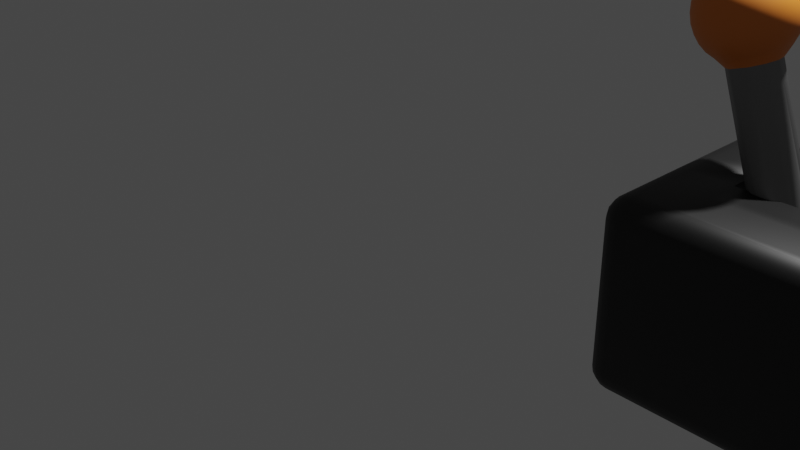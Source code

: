 # Source: Lever.blend  (saved by Blender 3.3.6; exported with 4.5.12 LTS)
import bpy
from mathutils import Matrix  # noqa: F401  (used for matrix-valued properties, if any)

bpy.ops.wm.read_factory_settings(use_empty=True)
scene = bpy.context.scene
scene.name = 'Scene'

# ---- collections
col_collection = bpy.data.collections.new('Collection'); scene.collection.children.link(col_collection)

# ---- materials (node trees are filled in below, after node groups)
mat_boxcolor = bpy.data.materials.new('BoxColor')
mat_boxcolor.use_transparent_shadow = False
mat_lever = bpy.data.materials.new('Lever')
mat_lever.use_transparent_shadow = False
mat_levertop = bpy.data.materials.new('LeverTop')
mat_levertop.use_transparent_shadow = False

# ---- material node trees
mat_boxcolor.use_nodes = True; mat_boxcolor.node_tree.nodes.clear()
_N = mat_boxcolor.node_tree.nodes; _L = mat_boxcolor.node_tree.links
n0 = _N.new('ShaderNodeBsdfPrincipled'); n0.name = 'Principled BSDF'; n0.location = (10, 300)
n0.distribution = 'GGX'
n0.subsurface_method = 'RANDOM_WALK_SKIN'
n0.inputs[0].default_value = (0.004255, 0.004255, 0.004255, 1.0)
n0.inputs[3].default_value = 1.45
n0.inputs[27].default_value = (0.0, 0.0, 0.0, 1.0)
n0.inputs[28].default_value = 1.0
n1 = _N.new('ShaderNodeOutputMaterial'); n1.name = 'Material Output'; n1.location = (300, 300)
_L.new(n0.outputs[0], n1.inputs[0])
n1.is_active_output = True
mat_lever.use_nodes = True; mat_lever.node_tree.nodes.clear()
_N = mat_lever.node_tree.nodes; _L = mat_lever.node_tree.links
n0 = _N.new('ShaderNodeBsdfPrincipled'); n0.name = 'Principled BSDF'; n0.location = (10, 300)
n0.distribution = 'GGX'
n0.subsurface_method = 'RANDOM_WALK_SKIN'
n0.inputs[0].default_value = (0.2318, 0.2318, 0.2318, 1.0)
n0.inputs[3].default_value = 1.45
n0.inputs[27].default_value = (0.0, 0.0, 0.0, 1.0)
n0.inputs[28].default_value = 1.0
n1 = _N.new('ShaderNodeOutputMaterial'); n1.name = 'Material Output'; n1.location = (300, 300)
_L.new(n0.outputs[0], n1.inputs[0])
n1.is_active_output = True
mat_levertop.use_nodes = True; mat_levertop.node_tree.nodes.clear()
_N = mat_levertop.node_tree.nodes; _L = mat_levertop.node_tree.links
n0 = _N.new('ShaderNodeBsdfPrincipled'); n0.name = 'Principled BSDF'; n0.location = (10, 300)
n0.distribution = 'GGX'
n0.subsurface_method = 'RANDOM_WALK_SKIN'
n0.inputs[0].default_value = (0.8, 0.2253, 0.02725, 1.0)
n0.inputs[3].default_value = 1.45
n0.inputs[27].default_value = (0.0, 0.0, 0.0, 1.0)
n0.inputs[28].default_value = 1.0
n1 = _N.new('ShaderNodeOutputMaterial'); n1.name = 'Material Output'; n1.location = (300, 300)
_L.new(n0.outputs[0], n1.inputs[0])
n1.is_active_output = True

# ---- world
world_world = bpy.data.worlds.new('World'); scene.world = world_world
world_world.use_nodes = True; world_world.node_tree.nodes.clear()
_N = world_world.node_tree.nodes; _L = world_world.node_tree.links
n0 = _N.new('ShaderNodeOutputWorld'); n0.name = 'World Output'; n0.location = (300, 300)
n1 = _N.new('ShaderNodeBackground'); n1.name = 'Background'; n1.location = (10, 300)
n1.inputs[0].default_value = (0.05088, 0.05088, 0.05088, 1.0)
_L.new(n1.outputs[0], n0.inputs[0])
n0.is_active_output = True
world_world.color = (0.05088, 0.05088, 0.05088)
world_world.use_sun_shadow = False
world_world.sun_shadow_jitter_overblur = 0.0

# ---- cameras
cam_camera = bpy.data.cameras.new('Camera')
cam_camera.clip_end = 100.0
cam_camera.ortho_scale = 7.314

# ---- lights
light_light = bpy.data.lights.new('Light', 'POINT')
light_light.transmission_factor = 0.0
light_light.energy = 1000.0
light_light.shadow_soft_size = 0.1
light_light.shadow_maximum_resolution = 0.006
light_light.use_absolute_resolution = True

# ---- meshes
me_roundcube = bpy.data.meshes.new('Roundcube')
me_roundcube.from_pydata([(5.2, 0.9155, -0.9155), (5.142, 0.9354, -0.9354), (5.085, 0.9414, -0.9414), (3.115, 0.9414, -0.9414), (3.057, 0.9354, -0.9354), (5.22, 0.9354, -0.8577), (5.152, 0.9756, -0.8677), (5.085, 0.9871, -0.8707), (3.115, 0.9871, -0.8707), (3.047, 0.9756, -0.8677), (5.226, 0.9414, -0.8), (5.226, 0.9414, 0.4433), (5.155, 0.9871, -0.8), (5.155, 0.9871, 0.4433), (5.085, 1.0, 0.4433), (5.085, 1.0, -0.8), (3.115, 1.0, -0.8), (3.115, 1.0, 0.4433), (3.044, 0.9871, -0.8), (3.044, 0.9871, 0.4433), (5.22, 0.9354, 0.501), (5.152, 0.9756, 0.511), (5.085, 0.9871, 0.514), (3.115, 0.9871, 0.514), (3.047, 0.9756, 0.511), (3.0, 0.9155, -0.9155), (2.98, 0.8577, -0.9354), (2.974, 0.8, -0.9414), (2.974, -0.8, -0.9414), (2.98, -0.8577, -0.9354), (2.98, 0.9354, -0.8577), (2.94, 0.8677, -0.8677), (2.928, 0.8, -0.8707), (2.928, -0.8, -0.8707), (2.94, -0.8677, -0.8677), (2.974, 0.9414, -0.8), (2.974, 0.9414, 0.4433), (2.928, 0.8707, -0.8), (2.928, 0.8707, 0.4433), (2.915, 0.8, 0.4433), (2.915, 0.8, -0.8), (2.915, -0.8, -0.8), (2.915, -0.8, 0.4433), (2.928, -0.8707, -0.8), (2.928, -0.8707, 0.4433), (2.98, 0.9354, 0.501), (2.94, 0.8677, 0.511), (2.928, 0.8, 0.514), (2.928, -0.8, 0.514), (2.94, -0.8677, 0.511), (3.0, -0.9155, -0.9155), (3.057, -0.9354, -0.9354), (3.115, -0.9414, -0.9414), (5.085, -0.9414, -0.9414), (5.142, -0.9354, -0.9354), (2.98, -0.9354, -0.8577), (3.047, -0.9756, -0.8677), (3.115, -0.9871, -0.8707), (5.085, -0.9871, -0.8707), (5.152, -0.9756, -0.8677), (2.974, -0.9414, -0.8), (2.974, -0.9414, 0.4433), (3.044, -0.9871, -0.8), (3.044, -0.9871, 0.4433), (3.115, -1.0, 0.4433), (3.115, -1.0, -0.8), (5.085, -1.0, -0.8), (5.085, -1.0, 0.4433), (5.155, -0.9871, -0.8), (5.155, -0.9871, 0.4433), (2.98, -0.9354, 0.501), (3.047, -0.9756, 0.511), (3.115, -0.9871, 0.514), (5.085, -0.9871, 0.514), (5.152, -0.9756, 0.511), (5.2, -0.9155, -0.9155), (5.22, -0.8577, -0.9354), (5.226, -0.8, -0.9414), (5.226, 0.8, -0.9414), (5.22, 0.8577, -0.9354), (5.22, -0.9354, -0.8577), (5.26, -0.8677, -0.8677), (5.272, -0.8, -0.8707), (5.272, 0.8, -0.8707), (5.26, 0.8677, -0.8677), (5.226, -0.9414, -0.8), (5.226, -0.9414, 0.4433), (5.272, -0.8707, -0.8), (5.272, -0.8707, 0.4433), (5.285, -0.8, 0.4433), (5.285, -0.8, -0.8), (5.285, 0.8, -0.8), (5.285, 0.8, 0.4433), (5.272, 0.8707, -0.8), (5.272, 0.8707, 0.4433), (5.22, -0.9354, 0.501), (5.26, -0.8677, 0.511), (5.272, -0.8, 0.514), (5.272, 0.8, 0.514), (5.26, 0.8677, 0.511), (5.152, -0.8677, -0.9756), (5.085, -0.8707, -0.9871), (3.115, -0.8707, -0.9871), (3.047, -0.8677, -0.9756), (5.155, -0.8, -0.9871), (5.155, 0.8, -0.9871), (5.085, 0.8, -1.0), (5.085, -0.8, -1.0), (3.115, -0.8, -1.0), (3.115, 0.8, -1.0), (3.044, -0.8, -0.9871), (3.044, 0.8, -0.9871), (5.152, 0.8677, -0.9756), (5.085, 0.8707, -0.9871), (3.115, 0.8707, -0.9871), (3.047, 0.8677, -0.9756), (5.2, 0.9155, 0.5588), (5.142, 0.9354, 0.5787), (5.085, 0.9414, 0.5847), (3.115, 0.9414, 0.5847), (3.057, 0.9354, 0.5787), (3.0, 0.9155, 0.5588), (5.22, 0.8577, 0.5787), (5.152, 0.8677, 0.6189), (5.085, 0.8707, 0.6304), (3.115, 0.8707, 0.6304), (3.047, 0.8677, 0.6189), (2.98, 0.8577, 0.5787), (5.226, 0.8, 0.5847), (5.226, -0.8, 0.5847), (5.155, 0.8, 0.6304), (5.155, -0.8, 0.6304), (5.085, -0.8, 0.6433), (5.085, 0.8, 0.6433), (3.115, 0.8, 0.6433), (3.115, -0.8, 0.6433), (3.044, 0.8, 0.6304), (3.044, -0.8, 0.6304), (2.974, 0.8, 0.5847), (2.974, -0.8, 0.5847), (5.22, -0.8577, 0.5787), (5.152, -0.8677, 0.6189), (5.085, -0.8707, 0.6304), (3.115, -0.8707, 0.6304), (3.047, -0.8677, 0.6189), (2.98, -0.8577, 0.5787), (5.2, -0.9155, 0.5588), (5.142, -0.9354, 0.5787), (5.085, -0.9414, 0.5847), (3.115, -0.9414, 0.5847), (3.057, -0.9354, 0.5787), (3.0, -0.9155, 0.5588), (4.691, -0.8, 0.6433), (4.297, -0.8, 0.6433), (3.903, -0.8, 0.6433), (3.509, -0.8, 0.6433), (3.115, 0.48, 0.6433), (3.115, 0.16, 0.6433), (3.115, -0.16, 0.6433), (3.115, -0.48, 0.6433), (5.085, -0.48, 0.6433), (5.085, -0.16, 0.6433), (5.085, 0.16, 0.6433), (5.085, 0.48, 0.6433), (4.691, 0.8, 0.6433), (4.297, 0.8, 0.6433), (3.903, 0.8, 0.6433), (3.509, 0.8, 0.6433), (4.691, 0.48, 0.6433), (4.691, 0.16, 0.6433), (4.691, -0.16, 0.6433), (4.691, -0.48, 0.6433), (4.297, 0.48, 0.6433), (4.297, 0.16, 0.6433), (4.297, -0.16, 0.6433), (4.297, -0.48, 0.6433), (3.903, 0.48, 0.6433), (3.903, 0.16, 0.6433), (3.903, -0.16, 0.6433), (3.903, -0.48, 0.6433), (3.509, 0.48, 0.6433), (3.509, 0.16, 0.6433), (3.509, -0.16, 0.6433), (3.509, -0.48, 0.6433), (4.691, 0.16, -0.3281), (4.691, -0.16, -0.3281), (4.297, 0.16, -0.3281), (4.297, -0.16, -0.3281), (3.903, 0.16, -0.3281), (3.903, -0.16, -0.3281), (3.509, 0.16, -0.3281), (3.509, -0.16, -0.3281), (4.1, 0.16, -0.3281), (4.1, -0.16, -0.3281)], [(186, 187)], [(0, 1, 6, 5), (1, 2, 7, 6), (2, 3, 8, 7), (3, 4, 9, 8), (4, 25, 30, 9), (5, 6, 12, 10), (6, 7, 15, 12), (7, 8, 16, 15), (8, 9, 18, 16), (9, 30, 35, 18), (10, 12, 13, 11), (12, 15, 14, 13), (15, 16, 17, 14), (16, 18, 19, 17), (18, 35, 36, 19), (11, 13, 21, 20), (13, 14, 22, 21), (14, 17, 23, 22), (17, 19, 24, 23), (19, 36, 45, 24), (20, 21, 117, 116), (21, 22, 118, 117), (22, 23, 119, 118), (23, 24, 120, 119), (24, 45, 121, 120), (25, 26, 31, 30), (26, 27, 32, 31), (27, 28, 33, 32), (28, 29, 34, 33), (29, 50, 55, 34), (30, 31, 37, 35), (31, 32, 40, 37), (32, 33, 41, 40), (33, 34, 43, 41), (34, 55, 60, 43), (35, 37, 38, 36), (37, 40, 39, 38), (40, 41, 42, 39), (41, 43, 44, 42), (43, 60, 61, 44), (36, 38, 46, 45), (38, 39, 47, 46), (39, 42, 48, 47), (42, 44, 49, 48), (44, 61, 70, 49), (45, 46, 127, 121), (46, 47, 138, 127), (47, 48, 139, 138), (48, 49, 145, 139), (49, 70, 151, 145), (50, 51, 56, 55), (51, 52, 57, 56), (52, 53, 58, 57), (53, 54, 59, 58), (54, 75, 80, 59), (55, 56, 62, 60), (56, 57, 65, 62), (57, 58, 66, 65), (58, 59, 68, 66), (59, 80, 85, 68), (60, 62, 63, 61), (62, 65, 64, 63), (65, 66, 67, 64), (66, 68, 69, 67), (68, 85, 86, 69), (61, 63, 71, 70), (63, 64, 72, 71), (64, 67, 73, 72), (67, 69, 74, 73), (69, 86, 95, 74), (70, 71, 150, 151), (71, 72, 149, 150), (72, 73, 148, 149), (73, 74, 147, 148), (74, 95, 146, 147), (75, 76, 81, 80), (76, 77, 82, 81), (77, 78, 83, 82), (78, 79, 84, 83), (79, 0, 5, 84), (80, 81, 87, 85), (81, 82, 90, 87), (82, 83, 91, 90), (83, 84, 93, 91), (84, 5, 10, 93), (85, 87, 88, 86), (87, 90, 89, 88), (90, 91, 92, 89), (91, 93, 94, 92), (93, 10, 11, 94), (86, 88, 96, 95), (88, 89, 97, 96), (89, 92, 98, 97), (92, 94, 99, 98), (94, 11, 20, 99), (95, 96, 140, 146), (96, 97, 129, 140), (97, 98, 128, 129), (98, 99, 122, 128), (99, 20, 116, 122), (75, 54, 100, 76), (54, 53, 101, 100), (53, 52, 102, 101), (52, 51, 103, 102), (51, 50, 29, 103), (76, 100, 104, 77), (100, 101, 107, 104), (101, 102, 108, 107), (102, 103, 110, 108), (103, 29, 28, 110), (77, 104, 105, 78), (104, 107, 106, 105), (107, 108, 109, 106), (108, 110, 111, 109), (110, 28, 27, 111), (78, 105, 112, 79), (105, 106, 113, 112), (106, 109, 114, 113), (109, 111, 115, 114), (111, 27, 26, 115), (79, 112, 1, 0), (112, 113, 2, 1), (113, 114, 3, 2), (114, 115, 4, 3), (115, 26, 25, 4), (116, 117, 123, 122), (117, 118, 124, 123), (118, 119, 125, 124), (119, 120, 126, 125), (120, 121, 127, 126), (122, 123, 130, 128), (123, 124, 133, 130), (124, 125, 134, 167, 166, 165, 164, 133), (125, 126, 136, 134), (126, 127, 138, 136), (128, 130, 131, 129), (130, 133, 163, 162, 161, 160, 132, 131), (183, 159, 135, 155), (134, 136, 137, 135, 159, 158, 157, 156), (136, 138, 139, 137), (129, 131, 141, 140), (131, 132, 142, 141), (132, 152, 153, 154, 155, 135, 143, 142), (135, 137, 144, 143), (137, 139, 145, 144), (140, 141, 147, 146), (141, 142, 148, 147), (142, 143, 149, 148), (143, 144, 150, 149), (144, 145, 151, 150), (160, 171, 152, 132), (171, 175, 153, 152), (175, 179, 154, 153), (179, 183, 155, 154), (133, 164, 168, 163), (163, 168, 169, 162), (162, 169, 170, 161), (161, 170, 171, 160), (164, 165, 172, 168), (168, 172, 173, 169), (170, 174, 175, 171), (165, 166, 176, 172), (172, 176, 177, 173), (174, 178, 179, 175), (166, 167, 180, 176), (176, 180, 181, 177), (178, 182, 183, 179), (167, 134, 156, 180), (180, 156, 157, 181), (181, 157, 158, 182), (182, 158, 159, 183), (181, 182, 191, 190), (170, 169, 184, 185), (174, 170, 185, 187, 193, 189, 191, 182, 178), (192, 193, 187, 185, 184, 186), (177, 181, 190, 188, 192, 186, 184, 169, 173), (191, 189, 193, 192, 188, 190)])
me_roundcube.polygons.foreach_set('use_smooth', [True] * 177)
_uv = me_roundcube.uv_layers.new(name='UVMap')
_uv.uv.foreach_set('vector', [0.0, 0.0, 0.0, 0.0, 0.0, 0.0, 0.0, 0.0, 0.0, 0.0, 0.0, 0.0, 0.0, 0.0, 0.0, 0.0, 0.0, 0.0, 0.0, 0.0, 0.0, 0.0, 0.0, 0.0, 0.0, 0.0, 0.0, 0.0, 0.0, 0.0, 0.0, 0.0, 0.0, 0.0, 0.0, 0.0, 0.0, 0.0, 0.0, 0.0, 0.0, 0.0, 0.0, 0.0, 0.0, 0.0, 0.0, 0.0, 0.0, 0.0, 0.0, 0.0, 0.0, 0.0, 0.0, 0.0, 0.0, 0.0, 0.0, 0.0, 0.0, 0.0, 0.0, 0.0, 0.0, 0.0, 0.0, 0.0, 0.0, 0.0, 0.0, 0.0, 0.0, 0.0, 0.0, 0.0, 0.0, 0.0, 0.0, 0.0, 0.0, 0.0, 0.0, 0.0, 0.0, 0.0, 0.0, 0.0, 0.0, 0.0, 0.0, 0.0, 0.0, 0.0, 0.0, 0.0, 0.0, 0.0, 0.0, 0.0, 0.0, 0.0, 0.0, 0.0, 0.0, 0.0, 0.0, 0.0, 0.0, 0.0, 0.0, 0.0, 0.0, 0.0, 0.0, 0.0, 0.0, 0.0, 0.0, 0.0, 0.0, 0.0, 0.0, 0.0, 0.0, 0.0, 0.0, 0.0, 0.0, 0.0, 0.0, 0.0, 0.0, 0.0, 0.0, 0.0, 0.0, 0.0, 0.0, 0.0, 0.0, 0.0, 0.0, 0.0, 0.0, 0.0, 0.0, 0.0, 0.0, 0.0, 0.0, 0.0, 0.0, 0.0, 0.0, 0.0, 0.0, 0.0, 0.0, 0.0, 0.0, 0.0, 0.0, 0.0, 0.0, 0.0, 0.0, 0.0, 0.0, 0.0, 0.0, 0.0, 0.0, 0.0, 0.0, 0.0, 0.0, 0.0, 0.0, 0.0, 0.0, 0.0, 0.0, 0.0, 0.0, 0.0, 0.0, 0.0, 0.0, 0.0, 0.0, 0.0, 0.0, 0.0, 0.0, 0.0, 0.0, 0.0, 0.0, 0.0, 0.0, 0.0, 0.0, 0.0, 0.0, 0.0, 0.0, 0.0, 0.0, 0.0, 0.0, 0.0, 0.0, 0.0, 0.0, 0.0, 0.0, 0.0, 0.0, 0.0, 0.0, 0.0, 0.0, 0.0, 0.0, 0.0, 0.0, 0.0, 0.0, 0.0, 0.0, 0.0, 0.0, 0.0, 0.0, 0.0, 0.0, 0.0, 0.0, 0.0, 0.0, 0.0, 0.0, 0.0, 0.0, 0.0, 0.0, 0.0, 0.0, 0.0, 0.0, 0.0, 0.0, 0.0, 0.0, 0.0, 0.0, 0.0, 0.0, 0.0, 0.0, 0.0, 0.0, 0.0, 0.0, 0.0, 0.0, 0.0, 0.0, 0.0, 0.0, 0.0, 0.0, 0.0, 0.0, 0.0, 0.0, 0.0, 0.0, 0.0, 0.0, 0.0, 0.0, 0.0, 0.0, 0.0, 0.0, 0.0, 0.0, 0.0, 0.0, 0.0, 0.0, 0.0, 0.0, 0.0, 0.0, 0.0, 0.0, 0.0, 0.0, 0.0, 0.0, 0.0, 0.0, 0.0, 0.0, 0.0, 0.0, 0.0, 0.0, 0.0, 0.0, 0.0, 0.0, 0.0, 0.0, 0.0, 0.0, 0.0, 0.0, 0.0, 0.0, 0.0, 0.0, 0.0, 0.0, 0.0, 0.0, 0.0, 0.0, 0.0, 0.0, 0.0, 0.0, 0.0, 0.0, 0.0, 0.0, 0.0, 0.0, 0.0, 0.0, 0.0, 0.0, 0.0, 0.0, 0.0, 0.0, 0.0, 0.0, 0.0, 0.0, 0.0, 0.0, 0.0, 0.0, 0.0, 0.0, 0.0, 0.0, 0.0, 0.0, 0.0, 0.0, 0.0, 0.0, 0.0, 0.0, 0.0, 0.0, 0.0, 0.0, 0.0, 0.0, 0.0, 0.0, 0.0, 0.0, 0.0, 0.0, 0.0, 0.0, 0.0, 0.0, 0.0, 0.0, 0.0, 0.0, 0.0, 0.0, 0.0, 0.0, 0.0, 0.0, 0.0, 0.0, 0.0, 0.0, 0.0, 0.0, 0.0, 0.0, 0.0, 0.0, 0.0, 0.0, 0.0, 0.0, 0.0, 0.0, 0.0, 0.0, 0.0, 0.0, 0.0, 0.0, 0.0, 0.0, 0.0, 0.0, 0.0, 0.0, 0.0, 0.0, 0.0, 0.0, 0.0, 0.0, 0.0, 0.0, 0.0, 0.0, 0.0, 0.0, 0.0, 0.0, 0.0, 0.0, 0.0, 0.0, 0.0, 0.0, 0.0, 0.0, 0.0, 0.0, 0.0, 0.0, 0.0, 0.0, 0.0, 0.0, 0.0, 0.0, 0.0, 0.0, 0.0, 0.0, 0.0, 0.0, 0.0, 0.0, 0.0, 0.0, 0.0, 0.0, 0.0, 0.0, 0.0, 0.0, 0.0, 0.0, 0.0, 0.0, 0.0, 0.0, 0.0, 0.0, 0.0, 0.0, 0.0, 0.0, 0.0, 0.0, 0.0, 0.0, 0.0, 0.0, 0.0, 0.0, 0.0, 0.0, 0.0, 0.0, 0.0, 0.0, 0.0, 0.0, 0.0, 0.0, 0.0, 0.0, 0.0, 0.0, 0.0, 0.0, 0.0, 0.0, 0.0, 0.0, 0.0, 0.0, 0.0, 0.0, 0.0, 0.0, 0.0, 0.0, 0.0, 0.0, 0.0, 0.0, 0.0, 0.0, 0.0, 0.0, 0.0, 0.0, 0.0, 0.0, 0.0, 0.0, 0.0, 0.0, 0.0, 0.0, 0.0, 0.0, 0.0, 0.0, 0.0, 0.0, 0.0, 0.0, 0.0, 0.0, 0.0, 0.0, 0.0, 0.0, 0.0, 0.0, 0.0, 0.0, 0.0, 0.0, 0.0, 0.0, 0.0, 0.0, 0.0, 0.0, 0.0, 0.0, 0.0, 0.0, 0.0, 0.0, 0.0, 0.0, 0.0, 0.0, 0.0, 0.0, 0.0, 0.0, 0.0, 0.0, 0.0, 0.0, 0.0, 0.0, 0.0, 0.0, 0.0, 0.0, 0.0, 0.0, 0.0, 0.0, 0.0, 0.0, 0.0, 0.0, 0.0, 0.0, 0.0, 0.0, 0.0, 0.0, 0.0, 0.0, 0.0, 0.0, 0.0, 0.0, 0.0, 0.0, 0.0, 0.0, 0.0, 0.0, 0.0, 0.0, 0.0, 0.0, 0.0, 0.0, 0.0, 0.0, 0.0, 0.0, 0.0, 0.0, 0.0, 0.0, 0.0, 0.0, 0.0, 0.0, 0.0, 0.0, 0.0, 0.0, 0.0, 0.0, 0.0, 0.0, 0.0, 0.0, 0.0, 0.0, 0.0, 0.0, 0.0, 0.0, 0.0, 0.0, 0.0, 0.0, 0.0, 0.0, 0.0, 0.0, 0.0, 0.0, 0.0, 0.0, 0.0, 0.0, 0.0, 0.0, 0.0, 0.0, 0.0, 0.0, 0.0, 0.0, 0.0, 0.0, 0.0, 0.0, 0.0, 0.0, 0.0, 0.0, 0.0, 0.0, 0.0, 0.0, 0.0, 0.0, 0.0, 0.0, 0.0, 0.0, 0.0, 0.0, 0.0, 0.0, 0.0, 0.0, 0.0, 0.0, 0.0, 0.0, 0.0, 0.0, 0.0, 0.0, 0.0, 0.0, 0.0, 0.0, 0.0, 0.0, 0.0, 0.0, 0.0, 0.0, 0.0, 0.0, 0.0, 0.0, 0.0, 0.0, 0.0, 0.0, 0.0, 0.0, 0.0, 0.0, 0.0, 0.0, 0.0, 0.0, 0.0, 0.0, 0.0, 0.0, 0.0, 0.0, 0.0, 0.0, 0.0, 0.0, 0.0, 0.0, 0.0, 0.0, 0.0, 0.0, 0.0, 0.0, 0.0, 0.0, 0.0, 0.0, 0.0, 0.0, 0.0, 0.0, 0.0, 0.0, 0.0, 0.0, 0.0, 0.0, 0.0, 0.0, 0.0, 0.0, 0.0, 0.0, 0.0, 0.0, 0.0, 0.0, 0.0, 0.0, 0.0, 0.0, 0.0, 0.0, 0.0, 0.0, 0.0, 0.0, 0.0, 0.0, 0.0, 0.0, 0.0, 0.0, 0.0, 0.0, 0.0, 0.0, 0.0, 0.0, 0.0, 0.0, 0.0, 0.0, 0.0, 0.0, 0.0, 0.0, 0.0, 0.0, 0.0, 0.0, 0.0, 0.0, 0.0, 0.0, 0.0, 0.0, 0.0, 0.0, 0.0, 0.0, 0.0, 0.0, 0.0, 0.0, 0.0, 0.0, 0.0, 0.0, 0.0, 0.0, 0.0, 0.0, 0.0, 0.0, 0.0, 0.0, 0.0, 0.0, 0.0, 0.0, 0.0, 0.0, 0.0, 0.0, 0.0, 0.0, 0.0, 0.0, 0.0, 0.0, 0.0, 0.0, 0.0, 0.0, 0.0, 0.0, 0.0, 0.0, 0.0, 0.0, 0.0, 0.0, 0.0, 0.0, 0.0, 0.0, 0.0, 0.0, 0.0, 0.0, 0.0, 0.0, 0.0, 0.0, 0.0, 0.0, 0.0, 0.0, 0.0, 0.0, 0.0, 0.0, 0.0, 0.0, 0.0, 0.0, 0.0, 0.0, 0.0, 0.0, 0.0, 0.0, 0.0, 0.0, 0.0, 0.0, 0.0, 0.0, 0.0, 0.0, 0.0, 0.0, 0.0, 0.0, 0.0, 0.0, 0.0, 0.0, 0.0, 0.0, 0.0, 0.0, 0.0, 0.0, 0.0, 0.0, 0.0, 0.0, 0.0, 0.0, 0.0, 0.0, 0.0, 0.0, 0.0, 0.0, 0.0, 0.0, 0.0, 0.0, 0.0, 0.0, 0.0, 0.0, 0.0, 0.0, 0.0, 0.0, 0.0, 0.0, 0.0, 0.0, 0.0, 0.0, 0.0, 0.0, 0.0, 0.0, 0.0, 0.0, 0.0, 0.0, 0.0, 0.0, 0.0, 0.0, 0.0, 0.0, 0.0, 0.0, 0.0, 0.0, 0.0, 0.0, 0.0, 0.0, 0.0, 0.0, 0.0, 0.0, 0.0, 0.0, 0.0, 0.0, 0.0, 0.0, 0.0, 0.0, 0.0, 0.0, 0.0, 0.0, 0.0, 0.0, 0.0, 0.0, 0.0, 0.0, 0.0, 0.0, 0.0, 0.0, 0.0, 0.0, 0.0, 0.0, 0.0, 0.0, 0.0, 0.0, 0.0, 0.0, 0.0, 0.0, 0.0, 0.0, 0.0, 0.0, 0.0, 0.0, 0.0, 0.0, 0.0, 0.0, 0.0, 0.0, 0.0, 0.0, 0.0, 0.0, 0.0, 0.0, 0.0, 0.0, 0.0, 0.0, 0.0, 0.0, 0.0, 0.0, 0.0, 0.0, 0.0, 0.0, 0.0, 0.0, 0.0, 0.0, 0.0, 0.0, 0.0, 0.0, 0.0, 0.0, 0.0, 0.0, 0.0, 0.0, 0.0, 0.0, 0.0, 0.0, 0.0, 0.0, 0.0, 0.0, 0.0, 0.0, 0.0, 0.0, 0.0, 0.0, 0.0, 0.0, 0.0, 0.0, 0.0, 0.0, 0.0, 0.0, 0.0, 0.0, 0.0, 0.0, 0.0, 0.0, 0.0, 0.0, 0.0, 0.0, 0.0, 0.0, 0.0, 0.0, 0.0, 0.0, 0.0, 0.0, 0.0, 0.0, 0.0, 0.0, 0.0, 0.0, 0.0, 0.0, 0.0, 0.0, 0.0, 0.0, 0.0, 0.0, 0.0, 0.0, 0.0, 0.0, 0.0, 0.0, 0.0, 0.0, 0.0, 0.0, 0.0, 0.0, 0.0, 0.0, 0.0, 0.0, 0.0, 0.0, 0.0, 0.0, 0.0, 0.0, 0.0, 0.0, 0.0, 0.0, 0.0, 0.0, 0.0, 0.0, 0.0, 0.0, 0.0, 0.0, 0.0, 0.0, 0.0, 0.0, 0.0, 0.0, 0.0, 0.0, 0.0, 0.0, 0.0, 0.0, 0.0, 0.0, 0.0, 0.0, 0.0, 0.0, 0.0, 0.0, 0.0, 0.0, 0.0, 0.0, 0.0, 0.0, 0.0, 0.0, 0.0, 0.0, 0.0, 0.0, 0.0, 0.0, 0.0, 0.0, 0.0, 0.0, 0.0, 0.0, 0.0, 0.0, 0.0, 0.0, 0.0, 0.0, 0.0, 0.0, 0.0, 0.0, 0.0, 0.0, 0.0, 0.0, 0.0, 0.0, 0.0, 0.0, 0.0, 0.0, 0.0, 0.0, 0.0, 0.0, 0.0, 0.0, 0.0, 0.0, 0.0, 0.0, 0.0, 0.0, 0.0, 0.0, 0.0, 0.0, 0.0, 0.0, 0.0, 0.0, 0.0, 0.0, 0.0, 0.0, 0.0, 0.0, 0.0, 0.0, 0.0, 0.0, 0.0, 0.0, 0.0, 0.0, 0.0, 0.0, 0.0, 0.0, 0.0, 0.0, 0.0, 0.0, 0.0, 0.0, 0.0, 0.0, 0.0, 0.0, 0.0, 0.0, 0.0, 0.0, 0.0, 0.0, 0.0, 0.0, 0.0, 0.0, 0.0, 0.0, 0.0, 0.0, 0.0, 0.0, 0.0, 0.0, 0.0, 0.0, 0.0, 0.0, 0.0, 0.0, 0.0, 0.0, 0.0, 0.0, 0.0, 0.0, 0.0, 0.0, 0.0, 0.0, 0.0, 0.0, 0.0, 0.0, 0.0, 0.0, 0.0, 0.0, 0.0, 0.0, 0.0, 0.0, 0.0, 0.0, 0.0, 0.0, 0.0, 0.0, 0.0, 0.0, 0.0, 0.0, 0.0, 0.0, 0.0, 0.0, 0.0, 0.0, 0.0, 0.0, 0.0, 0.0, 0.0, 0.0, 0.0, 0.0, 0.0, 0.0, 0.0, 0.0, 0.0, 0.0, 0.0, 0.0, 0.0, 0.0, 0.0, 0.0, 0.0, 0.0, 0.0, 0.0, 0.0, 0.0, 0.0, 0.0, 0.0, 0.0, 0.0, 0.0, 0.0, 0.0, 0.0, 0.0, 0.0, 0.0, 0.0, 0.0, 0.0, 0.0, 0.0, 0.0, 0.0, 0.0, 0.0, 0.0, 0.0, 0.0, 0.0, 0.0, 0.0, 0.0, 0.0, 0.0, 0.0, 0.0, 0.0, 0.0, 0.0, 0.0, 0.0, 0.0, 0.0, 0.0, 0.0, 0.0, 0.0, 0.0, 0.0, 0.0, 0.0, 0.0, 0.0, 0.0, 0.0, 0.0, 0.0, 0.0, 0.0, 0.0, 0.0, 0.0, 0.0, 0.0, 0.0, 0.0, 0.0, 0.0, 0.0, 0.0, 0.0, 0.0, 0.0, 0.0, 0.0, 0.0, 0.0, 0.0, 0.0, 0.0, 0.0, 0.0, 0.0, 0.0, 0.0, 0.0, 0.0, 0.0, 0.0, 0.0, 0.0, 0.0, 0.0, 0.0, 0.0, 0.0, 0.0, 0.0, 0.0, 0.0, 0.0, 0.0, 0.0, 0.0, 0.0, 0.0, 0.0, 0.0, 0.0, 0.0, 0.0, 0.0, 0.0, 0.0, 0.0, 0.0, 0.0, 0.0, 0.0, 0.0, 0.0, 0.0, 0.0, 0.0, 0.0, 0.0, 0.0, 0.0, 0.0, 0.0, 0.0, 0.0, 0.0, 0.0, 0.0, 0.0, 0.0, 0.0, 0.0, 0.0, 0.0, 0.0, 0.0, 0.0, 0.0, 0.0, 0.0, 0.0, 0.0, 0.0, 0.0, 0.0, 0.0, 0.0, 0.0])
me_roundcube.materials.append(mat_boxcolor)
me_roundcube.update()
me_roundcube_001 = bpy.data.meshes.new('Roundcube.001')
me_roundcube_001.from_pydata([(4.297, 0.16, -0.3281), (4.297, -0.16, -0.3281), (3.903, 0.16, -0.3281), (3.903, -0.16, -0.3281), (4.107, 0.2015, -0.3258), (4.146, 0.1976, -0.3258), (4.184, 0.1862, -0.3258), (4.184, 0.1862, 1.631), (4.219, 0.1676, -0.3258), (4.25, 0.1425, -0.3258), (4.275, 0.112, -0.3258), (4.275, 0.112, 1.631), (4.293, 0.07712, -0.3258), (4.305, 0.03931, -0.3258), (4.309, 1.487e-09, -0.3258), (4.309, 1.487e-09, 1.631), (4.305, -0.03931, -0.3258), (4.293, -0.07712, -0.3258), (4.275, -0.112, -0.3258), (4.275, -0.112, 1.631), (4.25, -0.1425, -0.3258), (4.219, -0.1676, -0.3258), (4.184, -0.1862, -0.3258), (4.184, -0.1862, 1.631), (4.146, -0.1976, -0.3258), (4.107, -0.2015, -0.3258), (4.068, -0.1976, -0.3258), (4.03, -0.1862, -0.3258), (4.03, -0.1862, 1.631), (3.995, -0.1676, -0.3258), (3.965, -0.1425, -0.3258), (3.939, -0.112, -0.3258), (3.939, -0.112, 1.631), (3.921, -0.07712, -0.3258), (3.909, -0.03931, -0.3258), (3.906, 1.487e-09, -0.3258), (3.906, 1.487e-09, 1.631), (3.909, 0.03931, -0.3258), (3.921, 0.07712, -0.3258), (3.939, 0.112, -0.3258), (3.939, 0.112, 1.631), (3.965, 0.1425, -0.3258), (3.995, 0.1676, -0.3258), (4.03, 0.1862, -0.3258), (4.03, 0.1862, 1.631), (4.068, 0.1976, -0.3258), (4.118, 0.2147, 2.309), (4.118, 0.3213, 2.203), (4.118, 0.379, 2.064), (4.118, 0.3865, 1.988), (4.118, 0.379, 1.913), (4.118, 0.3213, 1.773), (4.132, 0.07394, 2.367), (4.147, 0.145, 2.345), (4.16, 0.2106, 2.309), (4.171, 0.268, 2.261), (4.18, 0.3151, 2.203), (4.187, 0.3502, 2.136), (4.192, 0.3717, 2.064), (4.193, 0.379, 1.988), (4.192, 0.3717, 1.913), (4.187, 0.3502, 1.84), (4.18, 0.3151, 1.773), (4.147, 0.06965, 2.367), (4.174, 0.1366, 2.345), (4.2, 0.1984, 2.309), (4.222, 0.2525, 2.261), (4.241, 0.2969, 2.203), (4.254, 0.3299, 2.136), (4.263, 0.3502, 2.064), (4.266, 0.357, 1.988), (4.263, 0.3502, 1.913), (4.254, 0.3299, 1.84), (4.241, 0.2969, 1.773), (4.222, 0.2525, 1.715), (4.16, 0.06269, 2.367), (4.2, 0.123, 2.345), (4.237, 0.1785, 2.309), (4.27, 0.2272, 2.261), (4.296, 0.2672, 2.203), (4.316, 0.2969, 2.136), (4.328, 0.3151, 2.064), (4.332, 0.3213, 1.988), (4.328, 0.3151, 1.913), (4.316, 0.2969, 1.84), (4.296, 0.2672, 1.773), (4.171, 0.05331, 2.367), (4.222, 0.1046, 2.345), (4.27, 0.1518, 2.309), (4.311, 0.1932, 2.261), (4.345, 0.2272, 2.203), (4.37, 0.2525, 2.136), (4.386, 0.268, 2.064), (4.391, 0.2733, 1.988), (4.386, 0.268, 1.913), (4.37, 0.2525, 1.84), (4.345, 0.2272, 1.773), (4.311, 0.1932, 1.715), (4.18, 0.04189, 2.367), (4.241, 0.08216, 2.345), (4.296, 0.1193, 2.309), (4.345, 0.1518, 2.261), (4.385, 0.1785, 2.203), (4.415, 0.1984, 2.136), (4.433, 0.2106, 2.064), (4.439, 0.2147, 1.988), (4.433, 0.2106, 1.913), (4.415, 0.1984, 1.84), (4.385, 0.1785, 1.773), (4.118, 1.212e-08, 2.375), (4.187, 0.02885, 2.367), (4.254, 0.05659, 2.345), (4.316, 0.08216, 2.309), (4.37, 0.1046, 2.261), (4.415, 0.123, 2.203), (4.448, 0.1366, 2.136), (4.468, 0.145, 2.064), (4.475, 0.1479, 1.988), (4.468, 0.145, 1.913), (4.448, 0.1366, 1.84), (4.415, 0.123, 1.773), (4.37, 0.1046, 1.715), (4.192, 0.01471, 2.367), (4.263, 0.02885, 2.345), (4.328, 0.04189, 2.309), (4.386, 0.05331, 2.261), (4.433, 0.06269, 2.203), (4.468, 0.06965, 2.136), (4.489, 0.07394, 2.064), (4.497, 0.07539, 1.988), (4.489, 0.07394, 1.913), (4.468, 0.06965, 1.84), (4.433, 0.06269, 1.773), (4.192, 0.01471, 1.609), (4.193, 7.802e-09, 2.367), (4.266, 3.483e-09, 2.345), (4.332, -8.035e-09, 2.309), (4.391, 1.788e-08, 2.261), (4.439, -2.243e-08, 2.203), (4.475, 2.94e-08, 2.136), (4.497, -2.243e-08, 2.064), (4.504, -5.122e-08, 1.988), (4.497, -2.243e-08, 1.913), (4.475, 2.94e-08, 1.84), (4.439, -2.243e-08, 1.773), (4.192, -0.01471, 2.367), (4.263, -0.02885, 2.345), (4.328, -0.04189, 2.309), (4.386, -0.05331, 2.261), (4.433, -0.06269, 2.203), (4.468, -0.06965, 2.136), (4.489, -0.07394, 2.064), (4.497, -0.07539, 1.988), (4.489, -0.07394, 1.913), (4.468, -0.06965, 1.84), (4.433, -0.06269, 1.773), (4.386, -0.05331, 1.715), (4.187, -0.02885, 2.367), (4.254, -0.05659, 2.345), (4.316, -0.08216, 2.309), (4.37, -0.1046, 2.261), (4.415, -0.123, 2.203), (4.448, -0.1366, 2.136), (4.468, -0.145, 2.064), (4.475, -0.1479, 1.988), (4.468, -0.145, 1.913), (4.448, -0.1366, 1.84), (4.415, -0.123, 1.773), (4.18, -0.04189, 2.367), (4.241, -0.08216, 2.345), (4.296, -0.1193, 2.309), (4.345, -0.1518, 2.261), (4.385, -0.1785, 2.203), (4.415, -0.1984, 2.136), (4.433, -0.2106, 2.064), (4.439, -0.2147, 1.988), (4.433, -0.2106, 1.913), (4.415, -0.1984, 1.84), (4.385, -0.1785, 1.773), (4.345, -0.1518, 1.715), (4.171, -0.05331, 2.367), (4.222, -0.1046, 2.345), (4.27, -0.1518, 2.309), (4.311, -0.1932, 2.261), (4.345, -0.2272, 2.203), (4.37, -0.2525, 2.136), (4.386, -0.268, 2.064), (4.391, -0.2733, 1.988), (4.386, -0.268, 1.913), (4.37, -0.2525, 1.84), (4.345, -0.2272, 1.773), (4.16, -0.06269, 2.367), (4.2, -0.123, 2.345), (4.237, -0.1785, 2.309), (4.27, -0.2272, 2.261), (4.296, -0.2672, 2.203), (4.316, -0.2969, 2.136), (4.328, -0.3151, 2.064), (4.332, -0.3213, 1.988), (4.328, -0.3151, 1.913), (4.316, -0.2969, 1.84), (4.296, -0.2672, 1.773), (4.147, -0.06965, 2.367), (4.174, -0.1366, 2.345), (4.2, -0.1984, 2.309), (4.222, -0.2525, 2.261), (4.241, -0.2969, 2.203), (4.254, -0.3299, 2.136), (4.263, -0.3502, 2.064), (4.266, -0.357, 1.988), (4.263, -0.3502, 1.913), (4.254, -0.3299, 1.84), (4.241, -0.2969, 1.773), (4.222, -0.2525, 1.715), (4.132, -0.07394, 2.367), (4.147, -0.145, 2.345), (4.16, -0.2106, 2.309), (4.171, -0.268, 2.261), (4.18, -0.3151, 2.203), (4.187, -0.3502, 2.136), (4.192, -0.3717, 2.064), (4.193, -0.379, 1.988), (4.192, -0.3717, 1.913), (4.187, -0.3502, 1.84), (4.18, -0.3151, 1.773), (4.132, -0.07394, 1.609), (4.118, -0.07539, 2.367), (4.118, -0.1479, 2.345), (4.118, -0.2147, 2.309), (4.118, -0.2733, 2.261), (4.118, -0.3213, 2.203), (4.118, -0.357, 2.136), (4.118, -0.379, 2.064), (4.118, -0.3865, 1.988), (4.118, -0.379, 1.913), (4.118, -0.357, 1.84), (4.118, -0.3213, 1.773), (4.103, -0.07394, 2.367), (4.089, -0.145, 2.345), (4.076, -0.2106, 2.309), (4.064, -0.268, 2.261), (4.055, -0.3151, 2.203), (4.048, -0.3502, 2.136), (4.044, -0.3717, 2.064), (4.042, -0.379, 1.988), (4.044, -0.3717, 1.913), (4.048, -0.3502, 1.84), (4.055, -0.3151, 1.773), (4.064, -0.268, 1.715), (4.089, -0.06965, 2.367), (4.061, -0.1366, 2.345), (4.036, -0.1984, 2.309), (4.013, -0.2525, 2.261), (3.995, -0.2969, 2.203), (3.981, -0.3299, 2.136), (3.973, -0.3502, 2.064), (3.97, -0.357, 1.988), (3.973, -0.3502, 1.913), (3.981, -0.3299, 1.84), (3.995, -0.2969, 1.773), (4.076, -0.06269, 2.367), (4.036, -0.123, 2.345), (3.998, -0.1785, 2.309), (3.966, -0.2272, 2.261), (3.939, -0.2672, 2.203), (3.919, -0.2969, 2.136), (3.907, -0.3151, 2.064), (3.903, -0.3213, 1.988), (3.907, -0.3151, 1.913), (3.919, -0.2969, 1.84), (3.939, -0.2672, 1.773), (3.966, -0.2272, 1.715), (4.064, -0.05331, 2.367), (4.013, -0.1046, 2.345), (3.966, -0.1518, 2.309), (3.925, -0.1932, 2.261), (3.891, -0.2272, 2.203), (3.865, -0.2525, 2.136), (3.85, -0.268, 2.064), (3.844, -0.2733, 1.988), (3.85, -0.268, 1.913), (3.865, -0.2525, 1.84), (3.891, -0.2272, 1.773), (4.055, -0.04189, 2.367), (3.995, -0.08216, 2.345), (3.939, -0.1193, 2.309), (3.891, -0.1518, 2.261), (3.851, -0.1785, 2.203), (3.821, -0.1984, 2.136), (3.803, -0.2106, 2.064), (3.796, -0.2147, 1.988), (3.803, -0.2106, 1.913), (3.821, -0.1984, 1.84), (3.851, -0.1785, 1.773), (3.891, -0.1518, 1.715), (4.048, -0.02885, 2.367), (3.981, -0.05659, 2.345), (3.919, -0.08216, 2.309), (3.865, -0.1046, 2.261), (3.821, -0.123, 2.203), (3.788, -0.1366, 2.136), (3.768, -0.145, 2.064), (3.761, -0.1479, 1.988), (3.768, -0.145, 1.913), (3.788, -0.1366, 1.84), (3.821, -0.123, 1.773), (4.044, -0.01471, 2.367), (3.973, -0.02885, 2.345), (3.907, -0.04189, 2.309), (3.85, -0.05331, 2.261), (3.803, -0.06269, 2.203), (3.768, -0.06965, 2.136), (3.746, -0.07394, 2.064), (3.739, -0.07539, 1.988), (3.746, -0.07394, 1.913), (3.768, -0.06965, 1.84), (3.803, -0.06269, 1.773), (3.85, -0.05331, 1.715), (4.044, -0.01471, 1.609), (4.042, 1.932e-08, 2.367), (3.97, 3.228e-08, 2.345), (3.903, 6.971e-08, 2.309), (3.844, 2.364e-08, 2.261), (3.796, 7.547e-08, 2.203), (3.761, 1.788e-08, 2.136), (3.739, 1.158e-07, 2.064), (3.731, 1.849e-07, 1.988), (3.739, 1.158e-07, 1.913), (3.761, 1.788e-08, 1.84), (3.796, 7.547e-08, 1.773), (4.044, 0.01471, 2.367), (3.973, 0.02885, 2.345), (3.907, 0.04189, 2.309), (3.85, 0.05331, 2.261), (3.803, 0.06269, 2.203), (3.768, 0.06965, 2.136), (3.746, 0.07394, 2.064), (3.739, 0.07539, 1.988), (3.746, 0.07394, 1.913), (3.768, 0.06965, 1.84), (3.803, 0.06269, 1.773), (3.85, 0.05331, 1.715), (4.048, 0.02885, 2.367), (3.981, 0.05659, 2.345), (3.919, 0.08216, 2.309), (3.865, 0.1046, 2.261), (3.821, 0.123, 2.203), (3.788, 0.1366, 2.136), (3.768, 0.145, 2.064), (3.761, 0.1479, 1.988), (3.768, 0.145, 1.913), (3.788, 0.1366, 1.84), (3.821, 0.123, 1.773), (4.055, 0.04189, 2.367), (3.995, 0.08216, 2.345), (3.939, 0.1193, 2.309), (3.891, 0.1518, 2.261), (3.851, 0.1785, 2.203), (3.821, 0.1984, 2.136), (3.803, 0.2106, 2.064), (3.796, 0.2147, 1.988), (3.803, 0.2106, 1.913), (3.821, 0.1984, 1.84), (3.851, 0.1785, 1.773), (4.064, 0.05331, 2.367), (4.013, 0.1046, 2.345), (3.966, 0.1518, 2.309), (3.925, 0.1932, 2.261), (3.891, 0.2272, 2.203), (3.865, 0.2525, 2.136), (3.85, 0.268, 2.064), (3.844, 0.2733, 1.988), (3.85, 0.268, 1.913), (3.865, 0.2525, 1.84), (3.891, 0.2272, 1.773), (3.925, 0.1932, 1.715), (4.076, 0.06269, 2.367), (4.036, 0.123, 2.345), (3.998, 0.1785, 2.309), (3.966, 0.2272, 2.261), (3.939, 0.2672, 2.203), (3.919, 0.2969, 2.136), (3.907, 0.3151, 2.064), (3.903, 0.3213, 1.988), (3.907, 0.3151, 1.913), (3.919, 0.2969, 1.84), (3.939, 0.2672, 1.773), (4.089, 0.06965, 2.367), (4.061, 0.1366, 2.345), (4.036, 0.1984, 2.309), (4.013, 0.2525, 2.261), (3.995, 0.2969, 2.203), (3.981, 0.3299, 2.136), (3.973, 0.3502, 2.064), (3.97, 0.357, 1.988), (3.973, 0.3502, 1.913), (3.981, 0.3299, 1.84), (3.995, 0.2969, 1.773), (4.013, 0.2525, 1.715), (4.103, 0.07394, 2.367), (4.089, 0.145, 2.345), (4.076, 0.2106, 2.309), (4.064, 0.268, 2.261), (4.055, 0.3151, 2.203), (4.048, 0.3502, 2.136), (4.044, 0.3717, 2.064), (4.042, 0.379, 1.988), (4.044, 0.3717, 1.913), (4.048, 0.3502, 1.84), (4.055, 0.3151, 1.773), (4.103, 0.07394, 1.609), (4.118, 0.07539, 2.367), (4.118, 0.1479, 2.345), (4.118, 0.2733, 2.261), (4.118, 0.357, 2.136), (4.118, 0.357, 1.84), (4.118, 0.2733, 1.715), (4.1, 0.16, -0.3281), (4.1, -0.16, -0.3281)], [(417, 0), (418, 1), (2, 417), (3, 418), (418, 417)], [(4, 44, 7, 5), (5, 7, 6), (6, 7, 8), (8, 7, 9), (9, 7, 11, 10), (10, 11, 15, 12), (12, 15, 13), (13, 15, 14), (14, 15, 19, 16), (16, 19, 17), (17, 19, 18), (18, 19, 23, 20), (20, 23, 21), (21, 23, 22), (22, 23, 24), (24, 23, 28, 25), (25, 28, 26), (26, 28, 27), (27, 28, 32, 29), (29, 32, 30), (30, 32, 31), (31, 32, 33), (33, 32, 34), (34, 32, 36, 35), (35, 36, 37), (37, 36, 38), (38, 36, 40, 39), (39, 40, 41), (41, 40, 42), (42, 40, 44, 43), (43, 44, 45), (45, 44, 4), (4, 5, 6, 8, 9, 10, 12, 13, 14, 16, 17, 18, 20, 21, 22, 24, 25, 26, 27, 29, 30, 31, 33, 34, 35, 37, 38, 39, 41, 42, 43, 45), (51, 415, 61, 62), (413, 46, 54, 55), (416, 51, 62, 74), (47, 413, 55, 56), (44, 416, 74, 7), (414, 47, 56, 57), (44, 7, 410), (48, 414, 57, 58), (49, 48, 58, 59), (411, 109, 52), (50, 49, 59, 60), (412, 411, 52, 53), (415, 50, 60, 61), (46, 412, 53, 54), (61, 60, 71, 72), (54, 53, 64, 65), (62, 61, 72, 73), (55, 54, 65, 66), (74, 62, 73), (56, 55, 66, 67), (57, 56, 67, 68), (58, 57, 68, 69), (59, 58, 69, 70), (52, 109, 63), (60, 59, 70, 71), (53, 52, 63, 64), (69, 68, 80, 81), (70, 69, 81, 82), (63, 109, 75), (71, 70, 82, 83), (64, 63, 75, 76), (72, 71, 83, 84), (65, 64, 76, 77), (73, 72, 84, 85), (66, 65, 77, 78), (74, 73, 85), (67, 66, 78, 79), (68, 67, 79, 80), (77, 76, 87, 88), (85, 84, 95, 96), (78, 77, 88, 89), (74, 85, 96, 97), (79, 78, 89, 90), (7, 74, 97), (80, 79, 90, 91), (81, 80, 91, 92), (82, 81, 92, 93), (75, 109, 86), (83, 82, 93, 94), (76, 75, 86, 87), (84, 83, 94, 95), (92, 91, 103, 104), (410, 7, 133), (93, 92, 104, 105), (86, 109, 98), (94, 93, 105, 106), (87, 86, 98, 99), (95, 94, 106, 107), (88, 87, 99, 100), (96, 95, 107, 108), (89, 88, 100, 101), (97, 96, 108, 121), (90, 89, 101, 102), (7, 97, 121, 11), (91, 90, 102, 103), (7, 11, 133), (108, 107, 119, 120), (101, 100, 112, 113), (121, 108, 120), (102, 101, 113, 114), (11, 121, 15), (103, 102, 114, 115), (133, 11, 15), (104, 103, 115, 116), (410, 133, 15), (105, 104, 116, 117), (98, 109, 110), (106, 105, 117, 118), (99, 98, 110, 111), (107, 106, 118, 119), (100, 99, 111, 112), (117, 116, 128, 129), (110, 109, 122), (318, 410, 133), (118, 117, 129, 130), (111, 110, 122, 123), (119, 118, 130, 131), (112, 111, 123, 124), (120, 119, 131, 132), (113, 112, 124, 125), (121, 120, 132), (114, 113, 125, 126), (115, 114, 126, 127), (116, 115, 127, 128), (121, 132, 144, 156), (126, 125, 137, 138), (15, 121, 156), (127, 126, 138, 139), (128, 127, 139, 140), (133, 15, 225), (129, 128, 140, 141), (122, 109, 134), (318, 133, 225), (130, 129, 141, 142), (123, 122, 134, 135), (131, 130, 142, 143), (124, 123, 135, 136), (132, 131, 143, 144), (125, 124, 136, 137), (134, 109, 145), (142, 141, 152, 153), (135, 134, 145, 146), (143, 142, 153, 154), (136, 135, 146, 147), (144, 143, 154, 155), (137, 136, 147, 148), (156, 144, 155), (138, 137, 148, 149), (15, 156, 19), (139, 138, 149, 150), (140, 139, 150, 151), (225, 15, 19), (141, 140, 151, 152), (149, 148, 160, 161), (19, 156, 179), (150, 149, 161, 162), (151, 150, 162, 163), (152, 151, 163, 164), (145, 109, 157), (153, 152, 164, 165), (146, 145, 157, 158), (154, 153, 165, 166), (147, 146, 158, 159), (155, 154, 166, 167), (148, 147, 159, 160), (156, 155, 167, 179), (165, 164, 175, 176), (158, 157, 168, 169), (166, 165, 176, 177), (159, 158, 169, 170), (167, 166, 177, 178), (160, 159, 170, 171), (179, 167, 178), (161, 160, 171, 172), (162, 161, 172, 173), (163, 162, 173, 174), (164, 163, 174, 175), (157, 109, 168), (19, 179, 23), (173, 172, 184, 185), (19, 23, 225), (174, 173, 185, 186), (175, 174, 186, 187), (168, 109, 180), (176, 175, 187, 188), (169, 168, 180, 181), (177, 176, 188, 189), (170, 169, 181, 182), (178, 177, 189, 190), (171, 170, 182, 183), (179, 178, 190), (172, 171, 183, 184), (181, 180, 191, 192), (189, 188, 199, 200), (182, 181, 192, 193), (190, 189, 200, 201), (183, 182, 193, 194), (179, 190, 201, 213), (184, 183, 194, 195), (23, 179, 213), (185, 184, 195, 196), (186, 185, 196, 197), (187, 186, 197, 198), (180, 109, 191), (188, 187, 198, 199), (196, 195, 206, 207), (197, 196, 207, 208), (198, 197, 208, 209), (191, 109, 202), (199, 198, 209, 210), (192, 191, 202, 203), (200, 199, 210, 211), (193, 192, 203, 204), (201, 200, 211, 212), (194, 193, 204, 205), (213, 201, 212), (195, 194, 205, 206), (211, 210, 222, 223), (204, 203, 215, 216), (212, 211, 223, 224), (205, 204, 216, 217), (213, 212, 224), (206, 205, 217, 218), (207, 206, 218, 219), (208, 207, 219, 220), (209, 208, 220, 221), (202, 109, 214), (210, 209, 221, 222), (203, 202, 214, 215), (225, 23, 28), (220, 219, 231, 232), (225, 28, 318), (221, 220, 232, 233), (214, 109, 226), (222, 221, 233, 234), (215, 214, 226, 227), (223, 222, 234, 235), (216, 215, 227, 228), (224, 223, 235, 236), (217, 216, 228, 229), (213, 224, 236, 248), (218, 217, 229, 230), (23, 213, 248, 28), (219, 218, 230, 231), (236, 235, 246, 247), (229, 228, 239, 240), (248, 236, 247), (230, 229, 240, 241), (231, 230, 241, 242), (232, 231, 242, 243), (233, 232, 243, 244), (226, 109, 237), (234, 233, 244, 245), (227, 226, 237, 238), (235, 234, 245, 246), (228, 227, 238, 239), (244, 243, 255, 256), (237, 109, 249), (245, 244, 256, 257), (238, 237, 249, 250), (246, 245, 257, 258), (239, 238, 250, 251), (247, 246, 258, 259), (240, 239, 251, 252), (248, 247, 259, 271), (241, 240, 252, 253), (28, 248, 271), (242, 241, 253, 254), (243, 242, 254, 255), (252, 251, 262, 263), (271, 259, 270), (253, 252, 263, 264), (28, 271, 32), (254, 253, 264, 265), (255, 254, 265, 266), (318, 28, 32), (256, 255, 266, 267), (249, 109, 260), (257, 256, 267, 268), (250, 249, 260, 261), (258, 257, 268, 269), (251, 250, 261, 262), (259, 258, 269, 270), (267, 266, 278, 279), (260, 109, 272), (268, 267, 279, 280), (261, 260, 272, 273), (269, 268, 280, 281), (262, 261, 273, 274), (270, 269, 281, 282), (263, 262, 274, 275), (271, 270, 282), (264, 263, 275, 276), (265, 264, 276, 277), (266, 265, 277, 278), (271, 282, 293, 294), (276, 275, 286, 287), (32, 271, 294), (277, 276, 287, 288), (278, 277, 288, 289), (279, 278, 289, 290), (272, 109, 283), (280, 279, 290, 291), (273, 272, 283, 284), (281, 280, 291, 292), (274, 273, 284, 285), (282, 281, 292, 293), (275, 274, 285, 286), (283, 109, 295), (291, 290, 302, 303), (284, 283, 295, 296), (292, 291, 303, 304), (285, 284, 296, 297), (293, 292, 304, 305), (286, 285, 297, 298), (294, 293, 305), (287, 286, 298, 299), (288, 287, 299, 300), (289, 288, 300, 301), (290, 289, 301, 302), (299, 298, 309, 310), (32, 294, 317), (300, 299, 310, 311), (301, 300, 311, 312), (302, 301, 312, 313), (295, 109, 306), (303, 302, 313, 314), (296, 295, 306, 307), (304, 303, 314, 315), (297, 296, 307, 308), (305, 304, 315, 316), (298, 297, 308, 309), (294, 305, 316, 317), (314, 313, 326, 327), (307, 306, 319, 320), (315, 314, 327, 328), (308, 307, 320, 321), (316, 315, 328, 329), (309, 308, 321, 322), (317, 316, 329), (310, 309, 322, 323), (32, 317, 36), (311, 310, 323, 324), (312, 311, 324, 325), (318, 32, 36), (313, 312, 325, 326), (306, 109, 319), (36, 317, 341), (324, 323, 334, 335), (325, 324, 335, 336), (326, 325, 336, 337), (319, 109, 330), (327, 326, 337, 338), (320, 319, 330, 331), (328, 327, 338, 339), (321, 320, 331, 332), (329, 328, 339, 340), (322, 321, 332, 333), (317, 329, 340, 341), (323, 322, 333, 334), (339, 338, 350, 351), (332, 331, 343, 344), (340, 339, 351, 352), (333, 332, 344, 345), (341, 340, 352), (334, 333, 345, 346), (335, 334, 346, 347), (336, 335, 347, 348), (337, 336, 348, 349), (330, 109, 342), (338, 337, 349, 350), (331, 330, 342, 343), (348, 347, 358, 359), (318, 36, 40), (349, 348, 359, 360), (342, 109, 353), (350, 349, 360, 361), (343, 342, 353, 354), (351, 350, 361, 362), (344, 343, 354, 355), (352, 351, 362, 363), (345, 344, 355, 356), (341, 352, 363, 375), (346, 345, 356, 357), (36, 341, 375, 40), (347, 346, 357, 358), (355, 354, 365, 366), (363, 362, 373, 374), (356, 355, 366, 367), (375, 363, 374), (357, 356, 367, 368), (358, 357, 368, 369), (359, 358, 369, 370), (360, 359, 370, 371), (353, 109, 364), (361, 360, 371, 372), (354, 353, 364, 365), (362, 361, 372, 373), (370, 369, 381, 382), (371, 370, 382, 383), (364, 109, 376), (372, 371, 383, 384), (365, 364, 376, 377), (373, 372, 384, 385), (366, 365, 377, 378), (374, 373, 385, 386), (367, 366, 378, 379), (375, 374, 386), (368, 367, 379, 380), (369, 368, 380, 381), (386, 385, 396, 397), (379, 378, 389, 390), (375, 386, 397, 398), (380, 379, 390, 391), (40, 375, 398, 44), (381, 380, 391, 392), (382, 381, 392, 393), (318, 40, 44), (383, 382, 393, 394), (376, 109, 387), (384, 383, 394, 395), (377, 376, 387, 388), (385, 384, 395, 396), (378, 377, 388, 389), (318, 44, 410), (394, 393, 405, 406), (387, 109, 399), (395, 394, 406, 407), (388, 387, 399, 400), (396, 395, 407, 408), (389, 388, 400, 401), (397, 396, 408, 409), (390, 389, 401, 402), (398, 397, 409), (391, 390, 402, 403), (392, 391, 403, 404), (393, 392, 404, 405), (402, 401, 46, 413), (398, 409, 51, 416), (403, 402, 413, 47), (44, 398, 416), (404, 403, 47, 414), (405, 404, 414, 48), (406, 405, 48, 49), (399, 109, 411), (407, 406, 49, 50), (400, 399, 411, 412), (408, 407, 50, 415), (401, 400, 412, 46), (409, 408, 415, 51), (7, 44, 40, 36, 32, 28, 23, 19, 15, 11), (31, 3, 30, 29, 27, 26, 418, 25, 24, 22, 21, 20, 1, 18, 17, 16, 14, 13, 12, 10, 0, 9, 8, 6, 5, 4, 417, 45, 43, 42, 41, 2, 39, 38, 37, 35, 34, 33)])
me_roundcube_001.polygons.foreach_set('use_smooth', [True] * 455)
me_roundcube_001.polygons.foreach_set('material_index', [0, 0, 0, 0, 0, 0, 0, 0, 0, 0, 0, 0, 0, 0, 0, 0, 0, 0, 0, 0, 0, 0, 0, 0, 0, 0, 0, 0, 0, 0, 0, 0, 0, 1, 1, 1, 1, 1, 1, 1, 1, 1, 1, 1, 1, 1, 1, 1, 1, 1, 1, 1, 1, 1, 1, 1, 1, 1, 1, 1, 1, 1, 1, 1, 1, 1, 1, 1, 1, 1, 1, 1, 1, 1, 1, 1, 1, 1, 1, 1, 1, 1, 1, 1, 1, 1, 1, 1, 1, 1, 1, 1, 1, 1, 1, 1, 1, 1, 1, 1, 1, 1, 1, 1, 1, 1, 1, 1, 1, 1, 1, 1, 1, 1, 1, 1, 1, 1, 1, 1, 1, 1, 1, 1, 1, 1, 1, 1, 1, 1, 1, 1, 1, 1, 1, 1, 1, 1, 1, 1, 1, 1, 1, 1, 1, 1, 1, 1, 1, 1, 1, 1, 1, 1, 1, 1, 1, 1, 1, 1, 1, 1, 1, 1, 1, 1, 1, 1, 1, 1, 1, 1, 1, 1, 1, 1, 1, 1, 1, 1, 1, 1, 1, 1, 1, 1, 1, 1, 1, 1, 1, 1, 1, 1, 1, 1, 1, 1, 1, 1, 1, 1, 1, 1, 1, 1, 1, 1, 1, 1, 1, 1, 1, 1, 1, 1, 1, 1, 1, 1, 1, 1, 1, 1, 1, 1, 1, 1, 1, 1, 1, 1, 1, 1, 1, 1, 1, 1, 1, 1, 1, 1, 1, 1, 1, 1, 1, 1, 1, 1, 1, 1, 1, 1, 1, 1, 1, 1, 1, 1, 1, 1, 1, 1, 1, 1, 1, 1, 1, 1, 1, 1, 1, 1, 1, 1, 1, 1, 1, 1, 1, 1, 1, 1, 1, 1, 1, 1, 1, 1, 1, 1, 1, 1, 1, 1, 1, 1, 1, 1, 1, 1, 1, 1, 1, 1, 1, 1, 1, 1, 1, 1, 1, 1, 1, 1, 1, 1, 1, 1, 1, 1, 1, 1, 1, 1, 1, 1, 1, 1, 1, 1, 1, 1, 1, 1, 1, 1, 1, 1, 1, 1, 1, 1, 1, 1, 1, 1, 1, 1, 1, 1, 1, 1, 1, 1, 1, 1, 1, 1, 1, 1, 1, 1, 1, 1, 1, 1, 1, 1, 1, 1, 1, 1, 1, 1, 1, 1, 1, 1, 1, 1, 1, 1, 1, 1, 1, 1, 1, 1, 1, 1, 1, 1, 1, 1, 1, 1, 1, 1, 1, 1, 1, 1, 1, 1, 1, 1, 1, 1, 1, 1, 1, 1, 1, 1, 1, 1, 1, 1, 1, 1, 1, 1, 1, 1, 1, 1, 1, 1, 1, 1, 1, 1, 1, 1, 1, 1, 1, 1, 1, 1, 1, 1, 1, 1, 1, 1, 1, 1, 1, 1, 1, 1, 0])
_uv = me_roundcube_001.uv_layers.new(name='UVMap')
_uv.uv.foreach_set('vector', [1.0, 0.5, 1.0, 1.0, 0.9688, 1.0, 0.9688, 0.5, 0.9688, 0.5, 0.9375, 1.0, 0.9375, 0.5, 0.9375, 0.5, 0.9062, 1.0, 0.9062, 0.5, 0.9062, 0.5, 0.875, 1.0, 0.875, 0.5, 0.875, 0.5, 0.875, 1.0, 0.8438, 1.0, 0.8438, 0.5, 0.8438, 0.5, 0.8438, 1.0, 0.8125, 1.0, 0.8125, 0.5, 0.8125, 0.5, 0.7812, 1.0, 0.7812, 0.5, 0.7812, 0.5, 0.75, 1.0, 0.75, 0.5, 0.75, 0.5, 0.75, 1.0, 0.7188, 1.0, 0.7188, 0.5, 0.7188, 0.5, 0.6875, 1.0, 0.6875, 0.5, 0.6875, 0.5, 0.6562, 1.0, 0.6562, 0.5, 0.6562, 0.5, 0.6562, 1.0, 0.625, 1.0, 0.625, 0.5, 0.625, 0.5, 0.5938, 1.0, 0.5938, 0.5, 0.5938, 0.5, 0.5625, 1.0, 0.5625, 0.5, 0.5625, 0.5, 0.5312, 1.0, 0.5312, 0.5, 0.5312, 0.5, 0.5312, 1.0, 0.5, 1.0, 0.5, 0.5, 0.5, 0.5, 0.4688, 1.0, 0.4688, 0.5, 0.4688, 0.5, 0.4375, 1.0, 0.4375, 0.5, 0.4375, 0.5, 0.4375, 1.0, 0.4062, 1.0, 0.4062, 0.5, 0.4062, 0.5, 0.375, 1.0, 0.375, 0.5, 0.375, 0.5, 0.3438, 1.0, 0.3438, 0.5, 0.3438, 0.5, 0.3125, 1.0, 0.3125, 0.5, 0.3125, 0.5, 0.2812, 1.0, 0.2812, 0.5, 0.2812, 0.5, 0.2812, 1.0, 0.25, 1.0, 0.25, 0.5, 0.25, 0.5, 0.2188, 1.0, 0.2188, 0.5, 0.2188, 0.5, 0.1875, 1.0, 0.1875, 0.5, 0.1875, 0.5, 0.1875, 1.0, 0.1562, 1.0, 0.1562, 0.5, 0.1562, 0.5, 0.125, 1.0, 0.125, 0.5, 0.125, 0.5, 0.09375, 1.0, 0.09375, 0.5, 0.09375, 0.5, 0.09375, 1.0, 0.0625, 1.0, 0.0625, 0.5, 0.0625, 0.5, 0.03125, 1.0, 0.03125, 0.5, 0.03125, 0.5, 0.0, 1.0, 0.0, 0.5, 0.75, 0.49, 0.7968, 0.4854, 0.8418, 0.4717, 0.8833, 0.4496, 0.9197, 0.4197, 0.9496, 0.3833, 0.9717, 0.3418, 0.9854, 0.2968, 0.99, 0.25, 0.9854, 0.2032, 0.9717, 0.1582, 0.9496, 0.1167, 0.9197, 0.08029, 0.8833, 0.05045, 0.8418, 0.02827, 0.7968, 0.01461, 0.75, 0.01, 0.7032, 0.01461, 0.6582, 0.02827, 0.6167, 0.05045, 0.5803, 0.08029, 0.5504, 0.1167, 0.5283, 0.1582, 0.5146, 0.2032, 0.51, 0.25, 0.5146, 0.2968, 0.5283, 0.3418, 0.5504, 0.3833, 0.5803, 0.4197, 0.6167, 0.4496, 0.6582, 0.4717, 0.7032, 0.4854, 0.75, 0.3125, 0.75, 0.375, 0.7188, 0.375, 0.7188, 0.3125, 0.75, 0.75, 0.75, 0.8125, 0.7188, 0.8125, 0.7188, 0.75, 0.75, 0.25, 0.75, 0.3125, 0.7188, 0.3125, 0.7188, 0.25, 0.75, 0.6875, 0.75, 0.75, 0.7188, 0.75, 0.7188, 0.6875, 0.75, 0.1875, 0.75, 0.25, 0.7188, 0.25, 0.7188, 0.1875, 0.75, 0.625, 0.75, 0.6875, 0.7188, 0.6875, 0.7188, 0.625, 0.75, 0.1875, 0.7188, 0.1875, 0.7188, 0.125, 0.75, 0.5625, 0.75, 0.625, 0.7188, 0.625, 0.7188, 0.5625, 0.75, 0.5, 0.75, 0.5625, 0.7188, 0.5625, 0.7188, 0.5, 0.75, 0.9375, 0.7344, 1.0, 0.7188, 0.9375, 0.75, 0.4375, 0.75, 0.5, 0.7188, 0.5, 0.7188, 0.4375, 0.75, 0.875, 0.75, 0.9375, 0.7188, 0.9375, 0.7188, 0.875, 0.75, 0.375, 0.75, 0.4375, 0.7188, 0.4375, 0.7188, 0.375, 0.75, 0.8125, 0.75, 0.875, 0.7188, 0.875, 0.7188, 0.8125, 0.7188, 0.375, 0.7188, 0.4375, 0.6875, 0.4375, 0.6875, 0.375, 0.7188, 0.8125, 0.7188, 0.875, 0.6875, 0.875, 0.6875, 0.8125, 0.7188, 0.3125, 0.7188, 0.375, 0.6875, 0.375, 0.6875, 0.3125, 0.7188, 0.75, 0.7188, 0.8125, 0.6875, 0.8125, 0.6875, 0.75, 0.7188, 0.25, 0.7188, 0.3125, 0.6875, 0.3125, 0.7188, 0.6875, 0.7188, 0.75, 0.6875, 0.75, 0.6875, 0.6875, 0.7188, 0.625, 0.7188, 0.6875, 0.6875, 0.6875, 0.6875, 0.625, 0.7188, 0.5625, 0.7188, 0.625, 0.6875, 0.625, 0.6875, 0.5625, 0.7188, 0.5, 0.7188, 0.5625, 0.6875, 0.5625, 0.6875, 0.5, 0.7188, 0.9375, 0.7031, 1.0, 0.6875, 0.9375, 0.7188, 0.4375, 0.7188, 0.5, 0.6875, 0.5, 0.6875, 0.4375, 0.7188, 0.875, 0.7188, 0.9375, 0.6875, 0.9375, 0.6875, 0.875, 0.6875, 0.5625, 0.6875, 0.625, 0.6562, 0.625, 0.6562, 0.5625, 0.6875, 0.5, 0.6875, 0.5625, 0.6562, 0.5625, 0.6562, 0.5, 0.6875, 0.9375, 0.6719, 1.0, 0.6562, 0.9375, 0.6875, 0.4375, 0.6875, 0.5, 0.6562, 0.5, 0.6562, 0.4375, 0.6875, 0.875, 0.6875, 0.9375, 0.6562, 0.9375, 0.6562, 0.875, 0.6875, 0.375, 0.6875, 0.4375, 0.6562, 0.4375, 0.6562, 0.375, 0.6875, 0.8125, 0.6875, 0.875, 0.6562, 0.875, 0.6562, 0.8125, 0.6875, 0.3125, 0.6875, 0.375, 0.6562, 0.375, 0.6562, 0.3125, 0.6875, 0.75, 0.6875, 0.8125, 0.6562, 0.8125, 0.6562, 0.75, 0.6875, 0.25, 0.6875, 0.3125, 0.6562, 0.3125, 0.6875, 0.6875, 0.6875, 0.75, 0.6562, 0.75, 0.6562, 0.6875, 0.6875, 0.625, 0.6875, 0.6875, 0.6562, 0.6875, 0.6562, 0.625, 0.6562, 0.8125, 0.6562, 0.875, 0.625, 0.875, 0.625, 0.8125, 0.6562, 0.3125, 0.6562, 0.375, 0.625, 0.375, 0.625, 0.3125, 0.6562, 0.75, 0.6562, 0.8125, 0.625, 0.8125, 0.625, 0.75, 0.6562, 0.25, 0.6562, 0.3125, 0.625, 0.3125, 0.625, 0.25, 0.6562, 0.6875, 0.6562, 0.75, 0.625, 0.75, 0.625, 0.6875, 0.6562, 0.1875, 0.6562, 0.25, 0.625, 0.25, 0.6562, 0.625, 0.6562, 0.6875, 0.625, 0.6875, 0.625, 0.625, 0.6562, 0.5625, 0.6562, 0.625, 0.625, 0.625, 0.625, 0.5625, 0.6562, 0.5, 0.6562, 0.5625, 0.625, 0.5625, 0.625, 0.5, 0.6562, 0.9375, 0.6406, 1.0, 0.625, 0.9375, 0.6562, 0.4375, 0.6562, 0.5, 0.625, 0.5, 0.625, 0.4375, 0.6562, 0.875, 0.6562, 0.9375, 0.625, 0.9375, 0.625, 0.875, 0.6562, 0.375, 0.6562, 0.4375, 0.625, 0.4375, 0.625, 0.375, 0.625, 0.5625, 0.625, 0.625, 0.5938, 0.625, 0.5938, 0.5625, 0.625, 0.0625, 0.625, 0.125, 0.5938, 0.125, 0.625, 0.5, 0.625, 0.5625, 0.5938, 0.5625, 0.5938, 0.5, 0.625, 0.9375, 0.6094, 1.0, 0.5938, 0.9375, 0.625, 0.4375, 0.625, 0.5, 0.5938, 0.5, 0.5938, 0.4375, 0.625, 0.875, 0.625, 0.9375, 0.5938, 0.9375, 0.5938, 0.875, 0.625, 0.375, 0.625, 0.4375, 0.5938, 0.4375, 0.5938, 0.375, 0.625, 0.8125, 0.625, 0.875, 0.5938, 0.875, 0.5938, 0.8125, 0.625, 0.3125, 0.625, 0.375, 0.5938, 0.375, 0.5938, 0.3125, 0.625, 0.75, 0.625, 0.8125, 0.5938, 0.8125, 0.5938, 0.75, 0.625, 0.25, 0.625, 0.3125, 0.5938, 0.3125, 0.5938, 0.25, 0.625, 0.6875, 0.625, 0.75, 0.5938, 0.75, 0.5938, 0.6875, 0.625, 0.1875, 0.625, 0.25, 0.5938, 0.25, 0.5938, 0.1875, 0.625, 0.625, 0.625, 0.6875, 0.5938, 0.6875, 0.5938, 0.625, 0.625, 0.1875, 0.5938, 0.1875, 0.5938, 0.125, 0.5938, 0.3125, 0.5938, 0.375, 0.5625, 0.375, 0.5625, 0.3125, 0.5938, 0.75, 0.5938, 0.8125, 0.5625, 0.8125, 0.5625, 0.75, 0.5938, 0.25, 0.5938, 0.3125, 0.5625, 0.3125, 0.5938, 0.6875, 0.5938, 0.75, 0.5625, 0.75, 0.5625, 0.6875, 0.5938, 0.1875, 0.5625, 0.25, 0.5625, 0.1875, 0.5938, 0.625, 0.5938, 0.6875, 0.5625, 0.6875, 0.5625, 0.625, 0.5938, 0.125, 0.5938, 0.1875, 0.5625, 0.125, 0.5938, 0.5625, 0.5938, 0.625, 0.5625, 0.625, 0.5625, 0.5625, 0.5938, 0.0625, 0.5938, 0.125, 0.5625, 0.125, 0.5938, 0.5, 0.5938, 0.5625, 0.5625, 0.5625, 0.5625, 0.5, 0.5938, 0.9375, 0.5781, 1.0, 0.5625, 0.9375, 0.5938, 0.4375, 0.5938, 0.5, 0.5625, 0.5, 0.5625, 0.4375, 0.5938, 0.875, 0.5938, 0.9375, 0.5625, 0.9375, 0.5625, 0.875, 0.5938, 0.375, 0.5938, 0.4375, 0.5625, 0.4375, 0.5625, 0.375, 0.5938, 0.8125, 0.5938, 0.875, 0.5625, 0.875, 0.5625, 0.8125, 0.5625, 0.5, 0.5625, 0.5625, 0.5312, 0.5625, 0.5312, 0.5, 0.5625, 0.9375, 0.5469, 1.0, 0.5312, 0.9375, 0.5469, 0.0, 0.5625, 0.0625, 0.5312, 0.0625, 0.5625, 0.4375, 0.5625, 0.5, 0.5312, 0.5, 0.5312, 0.4375, 0.5625, 0.875, 0.5625, 0.9375, 0.5312, 0.9375, 0.5312, 0.875, 0.5625, 0.375, 0.5625, 0.4375, 0.5312, 0.4375, 0.5312, 0.375, 0.5625, 0.8125, 0.5625, 0.875, 0.5312, 0.875, 0.5312, 0.8125, 0.5625, 0.3125, 0.5625, 0.375, 0.5312, 0.375, 0.5312, 0.3125, 0.5625, 0.75, 0.5625, 0.8125, 0.5312, 0.8125, 0.5312, 0.75, 0.5625, 0.25, 0.5625, 0.3125, 0.5312, 0.3125, 0.5625, 0.6875, 0.5625, 0.75, 0.5312, 0.75, 0.5312, 0.6875, 0.5625, 0.625, 0.5625, 0.6875, 0.5312, 0.6875, 0.5312, 0.625, 0.5625, 0.5625, 0.5625, 0.625, 0.5312, 0.625, 0.5312, 0.5625, 0.5312, 0.25, 0.5312, 0.3125, 0.5, 0.3125, 0.5, 0.25, 0.5312, 0.6875, 0.5312, 0.75, 0.5, 0.75, 0.5, 0.6875, 0.5312, 0.1875, 0.5312, 0.25, 0.5, 0.25, 0.5312, 0.625, 0.5312, 0.6875, 0.5, 0.6875, 0.5, 0.625, 0.5312, 0.5625, 0.5312, 0.625, 0.5, 0.625, 0.5, 0.5625, 0.5312, 0.0625, 0.5, 0.125, 0.5, 0.0625, 0.5312, 0.5, 0.5312, 0.5625, 0.5, 0.5625, 0.5, 0.5, 0.5312, 0.9375, 0.5156, 1.0, 0.5, 0.9375, 0.5156, 0.0, 0.5312, 0.0625, 0.5, 0.0625, 0.5312, 0.4375, 0.5312, 0.5, 0.5, 0.5, 0.5, 0.4375, 0.5312, 0.875, 0.5312, 0.9375, 0.5, 0.9375, 0.5, 0.875, 0.5312, 0.375, 0.5312, 0.4375, 0.5, 0.4375, 0.5, 0.375, 0.5312, 0.8125, 0.5312, 0.875, 0.5, 0.875, 0.5, 0.8125, 0.5312, 0.3125, 0.5312, 0.375, 0.5, 0.375, 0.5, 0.3125, 0.5312, 0.75, 0.5312, 0.8125, 0.5, 0.8125, 0.5, 0.75, 0.5, 0.9375, 0.4844, 1.0, 0.4688, 0.9375, 0.5, 0.4375, 0.5, 0.5, 0.4687, 0.5, 0.4688, 0.4375, 0.5, 0.875, 0.5, 0.9375, 0.4688, 0.9375, 0.4688, 0.875, 0.5, 0.375, 0.5, 0.4375, 0.4688, 0.4375, 0.4688, 0.375, 0.5, 0.8125, 0.5, 0.875, 0.4688, 0.875, 0.4688, 0.8125, 0.5, 0.3125, 0.5, 0.375, 0.4688, 0.375, 0.4687, 0.3125, 0.5, 0.75, 0.5, 0.8125, 0.4688, 0.8125, 0.4688, 0.75, 0.5, 0.25, 0.5, 0.3125, 0.4687, 0.3125, 0.5, 0.6875, 0.5, 0.75, 0.4688, 0.75, 0.4687, 0.6875, 0.5, 0.1875, 0.4688, 0.25, 0.4688, 0.1875, 0.5, 0.625, 0.5, 0.6875, 0.4687, 0.6875, 0.4688, 0.625, 0.5, 0.5625, 0.5, 0.625, 0.4688, 0.625, 0.4688, 0.5625, 0.5, 0.0625, 0.5, 0.125, 0.4688, 0.125, 0.5, 0.5, 0.5, 0.5625, 0.4688, 0.5625, 0.4687, 0.5, 0.4687, 0.6875, 0.4688, 0.75, 0.4375, 0.75, 0.4375, 0.6875, 0.4688, 0.1875, 0.4688, 0.25, 0.4375, 0.25, 0.4688, 0.625, 0.4687, 0.6875, 0.4375, 0.6875, 0.4375, 0.625, 0.4688, 0.5625, 0.4688, 0.625, 0.4375, 0.625, 0.4375, 0.5625, 0.4687, 0.5, 0.4688, 0.5625, 0.4375, 0.5625, 0.4375, 0.5, 0.4688, 0.9375, 0.4531, 1.0, 0.4375, 0.9375, 0.4688, 0.4375, 0.4687, 0.5, 0.4375, 0.5, 0.4375, 0.4375, 0.4688, 0.875, 0.4688, 0.9375, 0.4375, 0.9375, 0.4375, 0.875, 0.4688, 0.375, 0.4688, 0.4375, 0.4375, 0.4375, 0.4375, 0.375, 0.4688, 0.8125, 0.4688, 0.875, 0.4375, 0.875, 0.4375, 0.8125, 0.4687, 0.3125, 0.4688, 0.375, 0.4375, 0.375, 0.4375, 0.3125, 0.4688, 0.75, 0.4688, 0.8125, 0.4375, 0.8125, 0.4375, 0.75, 0.4688, 0.25, 0.4687, 0.3125, 0.4375, 0.3125, 0.4375, 0.25, 0.4375, 0.4375, 0.4375, 0.5, 0.4062, 0.5, 0.4062, 0.4375, 0.4375, 0.875, 0.4375, 0.9375, 0.4062, 0.9375, 0.4062, 0.875, 0.4375, 0.375, 0.4375, 0.4375, 0.4062, 0.4375, 0.4062, 0.375, 0.4375, 0.8125, 0.4375, 0.875, 0.4062, 0.875, 0.4062, 0.8125, 0.4375, 0.3125, 0.4375, 0.375, 0.4062, 0.375, 0.4062, 0.3125, 0.4375, 0.75, 0.4375, 0.8125, 0.4062, 0.8125, 0.4062, 0.75, 0.4375, 0.25, 0.4375, 0.3125, 0.4062, 0.3125, 0.4375, 0.6875, 0.4375, 0.75, 0.4062, 0.75, 0.4062, 0.6875, 0.4375, 0.625, 0.4375, 0.6875, 0.4062, 0.6875, 0.4062, 0.625, 0.4375, 0.5625, 0.4375, 0.625, 0.4062, 0.625, 0.4062, 0.5625, 0.4375, 0.5, 0.4375, 0.5625, 0.4062, 0.5625, 0.4062, 0.5, 0.4375, 0.9375, 0.4219, 1.0, 0.4062, 0.9375, 0.4062, 0.1875, 0.375, 0.25, 0.375, 0.1875, 0.4062, 0.625, 0.4062, 0.6875, 0.375, 0.6875, 0.375, 0.625, 0.4062, 0.1875, 0.375, 0.1875, 0.375, 0.125, 0.4062, 0.5625, 0.4062, 0.625, 0.375, 0.625, 0.375, 0.5625, 0.4062, 0.5, 0.4062, 0.5625, 0.375, 0.5625, 0.375, 0.5, 0.4062, 0.9375, 0.3906, 1.0, 0.375, 0.9375, 0.4062, 0.4375, 0.4062, 0.5, 0.375, 0.5, 0.375, 0.4375, 0.4062, 0.875, 0.4062, 0.9375, 0.375, 0.9375, 0.375, 0.875, 0.4062, 0.375, 0.4062, 0.4375, 0.375, 0.4375, 0.375, 0.375, 0.4062, 0.8125, 0.4062, 0.875, 0.375, 0.875, 0.375, 0.8125, 0.4062, 0.3125, 0.4062, 0.375, 0.375, 0.375, 0.375, 0.3125, 0.4062, 0.75, 0.4062, 0.8125, 0.375, 0.8125, 0.375, 0.75, 0.4062, 0.25, 0.4062, 0.3125, 0.375, 0.3125, 0.4062, 0.6875, 0.4062, 0.75, 0.375, 0.75, 0.375, 0.6875, 0.375, 0.875, 0.375, 0.9375, 0.3438, 0.9375, 0.3438, 0.875, 0.375, 0.375, 0.375, 0.4375, 0.3438, 0.4375, 0.3438, 0.375, 0.375, 0.8125, 0.375, 0.875, 0.3438, 0.875, 0.3438, 0.8125, 0.375, 0.3125, 0.375, 0.375, 0.3438, 0.375, 0.3438, 0.3125, 0.375, 0.75, 0.375, 0.8125, 0.3438, 0.8125, 0.3438, 0.75, 0.375, 0.25, 0.375, 0.3125, 0.3438, 0.3125, 0.3438, 0.25, 0.375, 0.6875, 0.375, 0.75, 0.3438, 0.75, 0.3438, 0.6875, 0.375, 0.1875, 0.375, 0.25, 0.3438, 0.25, 0.375, 0.625, 0.375, 0.6875, 0.3438, 0.6875, 0.3438, 0.625, 0.375, 0.5625, 0.375, 0.625, 0.3438, 0.625, 0.3438, 0.5625, 0.375, 0.5, 0.375, 0.5625, 0.3438, 0.5625, 0.3437, 0.5, 0.375, 0.9375, 0.3594, 1.0, 0.3438, 0.9375, 0.375, 0.4375, 0.375, 0.5, 0.3437, 0.5, 0.3438, 0.4375, 0.3438, 0.625, 0.3438, 0.6875, 0.3125, 0.6875, 0.3125, 0.625, 0.3438, 0.5625, 0.3438, 0.625, 0.3125, 0.625, 0.3125, 0.5625, 0.3437, 0.5, 0.3438, 0.5625, 0.3125, 0.5625, 0.3125, 0.5, 0.3438, 0.9375, 0.3281, 1.0, 0.3125, 0.9375, 0.3438, 0.4375, 0.3437, 0.5, 0.3125, 0.5, 0.3125, 0.4375, 0.3438, 0.875, 0.3438, 0.9375, 0.3125, 0.9375, 0.3125, 0.875, 0.3438, 0.375, 0.3438, 0.4375, 0.3125, 0.4375, 0.3125, 0.375, 0.3438, 0.8125, 0.3438, 0.875, 0.3125, 0.875, 0.3125, 0.8125, 0.3438, 0.3125, 0.3438, 0.375, 0.3125, 0.375, 0.3125, 0.3125, 0.3438, 0.75, 0.3438, 0.8125, 0.3125, 0.8125, 0.3125, 0.75, 0.3438, 0.25, 0.3438, 0.3125, 0.3125, 0.3125, 0.3438, 0.6875, 0.3438, 0.75, 0.3125, 0.75, 0.3125, 0.6875, 0.3125, 0.375, 0.3125, 0.4375, 0.2812, 0.4375, 0.2812, 0.375, 0.3125, 0.8125, 0.3125, 0.875, 0.2812, 0.875, 0.2812, 0.8125, 0.3125, 0.3125, 0.3125, 0.375, 0.2812, 0.375, 0.2812, 0.3125, 0.3125, 0.75, 0.3125, 0.8125, 0.2812, 0.8125, 0.2812, 0.75, 0.3125, 0.25, 0.3125, 0.3125, 0.2812, 0.3125, 0.3125, 0.6875, 0.3125, 0.75, 0.2812, 0.75, 0.2812, 0.6875, 0.3125, 0.625, 0.3125, 0.6875, 0.2812, 0.6875, 0.2812, 0.625, 0.3125, 0.5625, 0.3125, 0.625, 0.2812, 0.625, 0.2812, 0.5625, 0.3125, 0.5, 0.3125, 0.5625, 0.2812, 0.5625, 0.2812, 0.5, 0.3125, 0.9375, 0.2969, 1.0, 0.2812, 0.9375, 0.3125, 0.4375, 0.3125, 0.5, 0.2812, 0.5, 0.2812, 0.4375, 0.3125, 0.875, 0.3125, 0.9375, 0.2812, 0.9375, 0.2812, 0.875, 0.2812, 0.125, 0.2812, 0.1875, 0.25, 0.125, 0.2812, 0.5625, 0.2812, 0.625, 0.25, 0.625, 0.25, 0.5625, 0.2812, 0.125, 0.25, 0.125, 0.25, 0.0625, 0.2812, 0.5, 0.2812, 0.5625, 0.25, 0.5625, 0.25, 0.5, 0.2812, 0.9375, 0.2656, 1.0, 0.25, 0.9375, 0.2812, 0.4375, 0.2812, 0.5, 0.25, 0.5, 0.25, 0.4375, 0.2812, 0.875, 0.2812, 0.9375, 0.25, 0.9375, 0.25, 0.875, 0.2812, 0.375, 0.2812, 0.4375, 0.25, 0.4375, 0.25, 0.375, 0.2812, 0.8125, 0.2812, 0.875, 0.25, 0.875, 0.25, 0.8125, 0.2812, 0.3125, 0.2812, 0.375, 0.25, 0.375, 0.25, 0.3125, 0.2812, 0.75, 0.2812, 0.8125, 0.25, 0.8125, 0.25, 0.75, 0.2812, 0.25, 0.2812, 0.3125, 0.25, 0.3125, 0.25, 0.25, 0.2812, 0.6875, 0.2812, 0.75, 0.25, 0.75, 0.25, 0.6875, 0.2812, 0.1875, 0.2812, 0.25, 0.25, 0.25, 0.25, 0.1875, 0.2812, 0.625, 0.2812, 0.6875, 0.25, 0.6875, 0.25, 0.625, 0.25, 0.3125, 0.25, 0.375, 0.2188, 0.375, 0.2188, 0.3125, 0.25, 0.75, 0.25, 0.8125, 0.2188, 0.8125, 0.2188, 0.75, 0.25, 0.25, 0.25, 0.3125, 0.2188, 0.3125, 0.25, 0.6875, 0.25, 0.75, 0.2188, 0.75, 0.2188, 0.6875, 0.25, 0.625, 0.25, 0.6875, 0.2188, 0.6875, 0.2188, 0.625, 0.25, 0.5625, 0.25, 0.625, 0.2188, 0.625, 0.2188, 0.5625, 0.25, 0.5, 0.25, 0.5625, 0.2188, 0.5625, 0.2187, 0.5, 0.25, 0.9375, 0.2344, 1.0, 0.2188, 0.9375, 0.25, 0.4375, 0.25, 0.5, 0.2187, 0.5, 0.2188, 0.4375, 0.25, 0.875, 0.25, 0.9375, 0.2188, 0.9375, 0.2188, 0.875, 0.25, 0.375, 0.25, 0.4375, 0.2188, 0.4375, 0.2188, 0.375, 0.25, 0.8125, 0.25, 0.875, 0.2188, 0.875, 0.2188, 0.8125, 0.2187, 0.5, 0.2188, 0.5625, 0.1875, 0.5625, 0.1875, 0.5, 0.2188, 0.9375, 0.2031, 1.0, 0.1875, 0.9375, 0.2188, 0.4375, 0.2187, 0.5, 0.1875, 0.5, 0.1875, 0.4375, 0.2188, 0.875, 0.2188, 0.9375, 0.1875, 0.9375, 0.1875, 0.875, 0.2188, 0.375, 0.2188, 0.4375, 0.1875, 0.4375, 0.1875, 0.375, 0.2188, 0.8125, 0.2188, 0.875, 0.1875, 0.875, 0.1875, 0.8125, 0.2188, 0.3125, 0.2188, 0.375, 0.1875, 0.375, 0.1875, 0.3125, 0.2188, 0.75, 0.2188, 0.8125, 0.1875, 0.8125, 0.1875, 0.75, 0.2188, 0.25, 0.2188, 0.3125, 0.1875, 0.3125, 0.1875, 0.25, 0.2188, 0.6875, 0.2188, 0.75, 0.1875, 0.75, 0.1875, 0.6875, 0.2188, 0.1875, 0.2188, 0.25, 0.1875, 0.25, 0.2188, 0.625, 0.2188, 0.6875, 0.1875, 0.6875, 0.1875, 0.625, 0.2188, 0.5625, 0.2188, 0.625, 0.1875, 0.625, 0.1875, 0.5625, 0.1875, 0.75, 0.1875, 0.8125, 0.1562, 0.8125, 0.1562, 0.75, 0.1875, 0.25, 0.1875, 0.3125, 0.1562, 0.3125, 0.1875, 0.6875, 0.1875, 0.75, 0.1562, 0.75, 0.1562, 0.6875, 0.1875, 0.1875, 0.1562, 0.25, 0.1562, 0.1875, 0.1875, 0.625, 0.1875, 0.6875, 0.1562, 0.6875, 0.1563, 0.625, 0.1875, 0.5625, 0.1875, 0.625, 0.1563, 0.625, 0.1562, 0.5625, 0.1875, 0.0625, 0.1875, 0.125, 0.1562, 0.125, 0.1875, 0.5, 0.1875, 0.5625, 0.1562, 0.5625, 0.1562, 0.5, 0.1875, 0.9375, 0.1719, 1.0, 0.1563, 0.9375, 0.1875, 0.4375, 0.1875, 0.5, 0.1562, 0.5, 0.1562, 0.4375, 0.1875, 0.875, 0.1875, 0.9375, 0.1563, 0.9375, 0.1562, 0.875, 0.1875, 0.375, 0.1875, 0.4375, 0.1562, 0.4375, 0.1563, 0.375, 0.1875, 0.8125, 0.1875, 0.875, 0.1562, 0.875, 0.1562, 0.8125, 0.1875, 0.3125, 0.1875, 0.375, 0.1563, 0.375, 0.1562, 0.3125, 0.1562, 0.5, 0.1562, 0.5625, 0.125, 0.5625, 0.125, 0.5, 0.1563, 0.9375, 0.1406, 1.0, 0.125, 0.9375, 0.1562, 0.4375, 0.1562, 0.5, 0.125, 0.5, 0.125, 0.4375, 0.1562, 0.875, 0.1563, 0.9375, 0.125, 0.9375, 0.125, 0.875, 0.1563, 0.375, 0.1562, 0.4375, 0.125, 0.4375, 0.125, 0.375, 0.1562, 0.8125, 0.1562, 0.875, 0.125, 0.875, 0.125, 0.8125, 0.1562, 0.3125, 0.1563, 0.375, 0.125, 0.375, 0.125, 0.3125, 0.1562, 0.75, 0.1562, 0.8125, 0.125, 0.8125, 0.125, 0.75, 0.1562, 0.25, 0.1562, 0.3125, 0.125, 0.3125, 0.1562, 0.6875, 0.1562, 0.75, 0.125, 0.75, 0.125, 0.6875, 0.1563, 0.625, 0.1562, 0.6875, 0.125, 0.6875, 0.125, 0.625, 0.1562, 0.5625, 0.1563, 0.625, 0.125, 0.625, 0.125, 0.5625, 0.125, 0.25, 0.125, 0.3125, 0.09375, 0.3125, 0.09375, 0.25, 0.125, 0.6875, 0.125, 0.75, 0.09375, 0.75, 0.09375, 0.6875, 0.125, 0.1875, 0.125, 0.25, 0.09375, 0.25, 0.125, 0.625, 0.125, 0.6875, 0.09375, 0.6875, 0.09375, 0.625, 0.125, 0.5625, 0.125, 0.625, 0.09375, 0.625, 0.09375, 0.5625, 0.125, 0.5, 0.125, 0.5625, 0.09375, 0.5625, 0.09375, 0.5, 0.125, 0.9375, 0.1094, 1.0, 0.09375, 0.9375, 0.125, 0.4375, 0.125, 0.5, 0.09375, 0.5, 0.09375, 0.4375, 0.125, 0.875, 0.125, 0.9375, 0.09375, 0.9375, 0.09375, 0.875, 0.125, 0.375, 0.125, 0.4375, 0.09375, 0.4375, 0.09375, 0.375, 0.125, 0.8125, 0.125, 0.875, 0.09375, 0.875, 0.09375, 0.8125, 0.125, 0.3125, 0.125, 0.375, 0.09375, 0.375, 0.09375, 0.3125, 0.125, 0.75, 0.125, 0.8125, 0.09375, 0.8125, 0.09375, 0.75, 0.09375, 0.9375, 0.07812, 1.0, 0.0625, 0.9375, 0.09375, 0.4375, 0.09375, 0.5, 0.0625, 0.5, 0.0625, 0.4375, 0.09375, 0.875, 0.09375, 0.9375, 0.0625, 0.9375, 0.0625, 0.875, 0.09375, 0.375, 0.09375, 0.4375, 0.0625, 0.4375, 0.0625, 0.375, 0.09375, 0.8125, 0.09375, 0.875, 0.0625, 0.875, 0.0625, 0.8125, 0.09375, 0.3125, 0.09375, 0.375, 0.0625, 0.375, 0.0625, 0.3125, 0.09375, 0.75, 0.09375, 0.8125, 0.0625, 0.8125, 0.0625, 0.75, 0.09375, 0.25, 0.09375, 0.3125, 0.0625, 0.3125, 0.09375, 0.6875, 0.09375, 0.75, 0.0625, 0.75, 0.0625, 0.6875, 0.09375, 0.625, 0.09375, 0.6875, 0.0625, 0.6875, 0.0625, 0.625, 0.09375, 0.5625, 0.09375, 0.625, 0.0625, 0.625, 0.0625, 0.5625, 0.09375, 0.5, 0.09375, 0.5625, 0.0625, 0.5625, 0.0625, 0.5, 0.0625, 0.6875, 0.0625, 0.75, 0.03125, 0.75, 0.03125, 0.6875, 0.0625, 0.1875, 0.0625, 0.25, 0.03125, 0.25, 0.0625, 0.625, 0.0625, 0.6875, 0.03125, 0.6875, 0.03125, 0.625, 0.0625, 0.5625, 0.0625, 0.625, 0.03125, 0.625, 0.03125, 0.5625, 0.0625, 0.5, 0.0625, 0.5625, 0.03125, 0.5625, 0.03125, 0.5, 0.0625, 0.9375, 0.04687, 1.0, 0.03125, 0.9375, 0.0625, 0.4375, 0.0625, 0.5, 0.03125, 0.5, 0.03125, 0.4375, 0.0625, 0.875, 0.0625, 0.9375, 0.03125, 0.9375, 0.03125, 0.875, 0.0625, 0.375, 0.0625, 0.4375, 0.03125, 0.4375, 0.03125, 0.375, 0.0625, 0.8125, 0.0625, 0.875, 0.03125, 0.875, 0.03125, 0.8125, 0.0625, 0.3125, 0.0625, 0.375, 0.03125, 0.375, 0.03125, 0.3125, 0.0625, 0.75, 0.0625, 0.8125, 0.03125, 0.8125, 0.03125, 0.75, 0.0625, 0.25, 0.0625, 0.3125, 0.03125, 0.3125, 0.03125, 0.25, 0.03125, 0.4375, 0.03125, 0.5, 0.0, 0.5, 0.0, 0.4375, 0.03125, 0.875, 0.03125, 0.9375, 0.0, 0.9375, 0.0, 0.875, 0.03125, 0.375, 0.03125, 0.4375, 0.0, 0.4375, 0.0, 0.375, 0.03125, 0.8125, 0.03125, 0.875, 0.0, 0.875, 0.0, 0.8125, 0.03125, 0.3125, 0.03125, 0.375, 0.0, 0.375, 0.0, 0.3125, 0.03125, 0.75, 0.03125, 0.8125, 0.0, 0.8125, 0.0, 0.75, 0.03125, 0.25, 0.03125, 0.3125, 0.0, 0.3125, 0.03125, 0.6875, 0.03125, 0.75, 0.0, 0.75, 0.0, 0.6875, 0.03125, 0.1875, 0.0, 0.25, 0.0, 0.1875, 0.03125, 0.625, 0.03125, 0.6875, 0.0, 0.6875, 0.0, 0.625, 0.03125, 0.5625, 0.03125, 0.625, 0.0, 0.625, 0.0, 0.5625, 0.03125, 0.0625, 0.03125, 0.125, 0.0, 0.125, 0.03125, 0.5, 0.03125, 0.5625, 0.0, 0.5625, 0.0, 0.5, 0.03125, 0.9375, 0.01562, 1.0, 0.0, 0.9375, 1.0, 0.1875, 1.0, 0.25, 0.9688, 0.25, 1.0, 0.625, 1.0, 0.6875, 0.9687, 0.6875, 0.9688, 0.625, 1.0, 0.5625, 1.0, 0.625, 0.9688, 0.625, 0.9687, 0.5625, 1.0, 0.5, 1.0, 0.5625, 0.9687, 0.5625, 0.9687, 0.5, 1.0, 0.9375, 0.9844, 1.0, 0.9688, 0.9375, 1.0, 0.4375, 1.0, 0.5, 0.9687, 0.5, 0.9687, 0.4375, 1.0, 0.875, 1.0, 0.9375, 0.9688, 0.9375, 0.9687, 0.875, 1.0, 0.375, 1.0, 0.4375, 0.9687, 0.4375, 0.9688, 0.375, 1.0, 0.8125, 1.0, 0.875, 0.9687, 0.875, 0.9687, 0.8125, 1.0, 0.3125, 1.0, 0.375, 0.9688, 0.375, 0.9687, 0.3125, 1.0, 0.75, 1.0, 0.8125, 0.9687, 0.8125, 0.9688, 0.75, 1.0, 0.25, 1.0, 0.3125, 0.9687, 0.3125, 0.9688, 0.25, 1.0, 0.6875, 1.0, 0.75, 0.9688, 0.75, 0.9687, 0.6875, 0.9688, 0.375, 0.9687, 0.4375, 0.9375, 0.4375, 0.9375, 0.375, 0.9687, 0.8125, 0.9687, 0.875, 0.9375, 0.875, 0.9375, 0.8125, 0.9687, 0.3125, 0.9688, 0.375, 0.9375, 0.375, 0.9375, 0.3125, 0.9688, 0.75, 0.9687, 0.8125, 0.9375, 0.8125, 0.9375, 0.75, 0.9688, 0.25, 0.9687, 0.3125, 0.9375, 0.3125, 0.9687, 0.6875, 0.9688, 0.75, 0.9375, 0.75, 0.9375, 0.6875, 0.9688, 0.625, 0.9687, 0.6875, 0.9375, 0.6875, 0.9375, 0.625, 0.9687, 0.5625, 0.9688, 0.625, 0.9375, 0.625, 0.9375, 0.5625, 0.9687, 0.5, 0.9687, 0.5625, 0.9375, 0.5625, 0.9375, 0.5, 0.9688, 0.9375, 0.9531, 1.0, 0.9375, 0.9375, 0.9687, 0.4375, 0.9687, 0.5, 0.9375, 0.5, 0.9375, 0.4375, 0.9687, 0.875, 0.9688, 0.9375, 0.9375, 0.9375, 0.9375, 0.875, 0.9375, 0.5625, 0.9375, 0.625, 0.9062, 0.625, 0.9062, 0.5625, 0.9375, 0.0625, 0.9375, 0.125, 0.9062, 0.125, 0.9375, 0.5, 0.9375, 0.5625, 0.9062, 0.5625, 0.9062, 0.5, 0.9375, 0.9375, 0.9219, 1.0, 0.9062, 0.9375, 0.9375, 0.4375, 0.9375, 0.5, 0.9062, 0.5, 0.9062, 0.4375, 0.9375, 0.875, 0.9375, 0.9375, 0.9062, 0.9375, 0.9062, 0.875, 0.9375, 0.375, 0.9375, 0.4375, 0.9062, 0.4375, 0.9062, 0.375, 0.9375, 0.8125, 0.9375, 0.875, 0.9062, 0.875, 0.9062, 0.8125, 0.9375, 0.3125, 0.9375, 0.375, 0.9062, 0.375, 0.9062, 0.3125, 0.9375, 0.75, 0.9375, 0.8125, 0.9062, 0.8125, 0.9062, 0.75, 0.9375, 0.25, 0.9375, 0.3125, 0.9062, 0.3125, 0.9062, 0.25, 0.9375, 0.6875, 0.9375, 0.75, 0.9062, 0.75, 0.9062, 0.6875, 0.9375, 0.1875, 0.9375, 0.25, 0.9062, 0.25, 0.9062, 0.1875, 0.9375, 0.625, 0.9375, 0.6875, 0.9062, 0.6875, 0.9062, 0.625, 0.9062, 0.8125, 0.9062, 0.875, 0.875, 0.875, 0.875, 0.8125, 0.9062, 0.3125, 0.9062, 0.375, 0.875, 0.375, 0.875, 0.3125, 0.9062, 0.75, 0.9062, 0.8125, 0.875, 0.8125, 0.875, 0.75, 0.9062, 0.25, 0.9062, 0.3125, 0.875, 0.3125, 0.9062, 0.6875, 0.9062, 0.75, 0.875, 0.75, 0.875, 0.6875, 0.9062, 0.625, 0.9062, 0.6875, 0.875, 0.6875, 0.875, 0.625, 0.9062, 0.5625, 0.9062, 0.625, 0.875, 0.625, 0.875, 0.5625, 0.9062, 0.5, 0.9062, 0.5625, 0.875, 0.5625, 0.875, 0.5, 0.9062, 0.9375, 0.8906, 1.0, 0.875, 0.9375, 0.9062, 0.4375, 0.9062, 0.5, 0.875, 0.5, 0.875, 0.4375, 0.9062, 0.875, 0.9062, 0.9375, 0.875, 0.9375, 0.875, 0.875, 0.9062, 0.375, 0.9062, 0.4375, 0.875, 0.4375, 0.875, 0.375, 0.875, 0.5625, 0.875, 0.625, 0.8438, 0.625, 0.8437, 0.5625, 0.875, 0.5, 0.875, 0.5625, 0.8437, 0.5625, 0.8437, 0.5, 0.875, 0.9375, 0.8594, 1.0, 0.8438, 0.9375, 0.875, 0.4375, 0.875, 0.5, 0.8437, 0.5, 0.8437, 0.4375, 0.875, 0.875, 0.875, 0.9375, 0.8438, 0.9375, 0.8438, 0.875, 0.875, 0.375, 0.875, 0.4375, 0.8437, 0.4375, 0.8438, 0.375, 0.875, 0.8125, 0.875, 0.875, 0.8438, 0.875, 0.8437, 0.8125, 0.875, 0.3125, 0.875, 0.375, 0.8438, 0.375, 0.8437, 0.3125, 0.875, 0.75, 0.875, 0.8125, 0.8437, 0.8125, 0.8438, 0.75, 0.875, 0.25, 0.875, 0.3125, 0.8437, 0.3125, 0.875, 0.6875, 0.875, 0.75, 0.8438, 0.75, 0.8437, 0.6875, 0.875, 0.625, 0.875, 0.6875, 0.8437, 0.6875, 0.8438, 0.625, 0.8437, 0.3125, 0.8438, 0.375, 0.8125, 0.375, 0.8125, 0.3125, 0.8438, 0.75, 0.8437, 0.8125, 0.8125, 0.8125, 0.8125, 0.75, 0.8438, 0.25, 0.8437, 0.3125, 0.8125, 0.3125, 0.8125, 0.25, 0.8437, 0.6875, 0.8438, 0.75, 0.8125, 0.75, 0.8125, 0.6875, 0.8437, 0.1875, 0.8438, 0.25, 0.8125, 0.25, 0.8125, 0.1875, 0.8438, 0.625, 0.8437, 0.6875, 0.8125, 0.6875, 0.8125, 0.625, 0.8437, 0.5625, 0.8438, 0.625, 0.8125, 0.625, 0.8125, 0.5625, 0.8438, 0.0625, 0.8438, 0.125, 0.8125, 0.125, 0.8437, 0.5, 0.8437, 0.5625, 0.8125, 0.5625, 0.8125, 0.5, 0.8438, 0.9375, 0.8281, 1.0, 0.8125, 0.9375, 0.8437, 0.4375, 0.8437, 0.5, 0.8125, 0.5, 0.8125, 0.4375, 0.8438, 0.875, 0.8438, 0.9375, 0.8125, 0.9375, 0.8125, 0.875, 0.8438, 0.375, 0.8437, 0.4375, 0.8125, 0.4375, 0.8125, 0.375, 0.8437, 0.8125, 0.8438, 0.875, 0.8125, 0.875, 0.8125, 0.8125, 0.8125, 0.0625, 0.7812, 0.125, 0.7812, 0.0625, 0.8125, 0.5, 0.8125, 0.5625, 0.7812, 0.5625, 0.7812, 0.5, 0.8125, 0.9375, 0.7969, 1.0, 0.7812, 0.9375, 0.8125, 0.4375, 0.8125, 0.5, 0.7812, 0.5, 0.7812, 0.4375, 0.8125, 0.875, 0.8125, 0.9375, 0.7812, 0.9375, 0.7812, 0.875, 0.8125, 0.375, 0.8125, 0.4375, 0.7812, 0.4375, 0.7812, 0.375, 0.8125, 0.8125, 0.8125, 0.875, 0.7812, 0.875, 0.7812, 0.8125, 0.8125, 0.3125, 0.8125, 0.375, 0.7812, 0.375, 0.7812, 0.3125, 0.8125, 0.75, 0.8125, 0.8125, 0.7812, 0.8125, 0.7812, 0.75, 0.8125, 0.25, 0.8125, 0.3125, 0.7812, 0.3125, 0.8125, 0.6875, 0.8125, 0.75, 0.7812, 0.75, 0.7812, 0.6875, 0.8125, 0.625, 0.8125, 0.6875, 0.7812, 0.6875, 0.7812, 0.625, 0.8125, 0.5625, 0.8125, 0.625, 0.7812, 0.625, 0.7812, 0.5625, 0.7812, 0.75, 0.7812, 0.8125, 0.75, 0.8125, 0.75, 0.75, 0.7812, 0.25, 0.7812, 0.3125, 0.75, 0.3125, 0.75, 0.25, 0.7812, 0.6875, 0.7812, 0.75, 0.75, 0.75, 0.75, 0.6875, 0.7812, 0.1875, 0.7812, 0.25, 0.75, 0.25, 0.7812, 0.625, 0.7812, 0.6875, 0.75, 0.6875, 0.75, 0.625, 0.7812, 0.5625, 0.7812, 0.625, 0.75, 0.625, 0.75, 0.5625, 0.7812, 0.5, 0.7812, 0.5625, 0.75, 0.5625, 0.75, 0.5, 0.7812, 0.9375, 0.7656, 1.0, 0.75, 0.9375, 0.7812, 0.4375, 0.7812, 0.5, 0.75, 0.5, 0.75, 0.4375, 0.7812, 0.875, 0.7812, 0.9375, 0.75, 0.9375, 0.75, 0.875, 0.7812, 0.375, 0.7812, 0.4375, 0.75, 0.4375, 0.75, 0.375, 0.7812, 0.8125, 0.7812, 0.875, 0.75, 0.875, 0.75, 0.8125, 0.7812, 0.3125, 0.7812, 0.375, 0.75, 0.375, 0.75, 0.3125, 0.2968, 0.4854, 0.1582, 0.4717, 0.05045, 0.3833, 0.01, 0.25, 0.1167, 0.05045, 0.25, 0.01, 0.4197, 0.08029, 0.4854, 0.2032, 0.4717, 0.3418, 0.4496, 0.3833, 0.3438, 0.5, 0.0, 0.0, 0.375, 0.5, 0.4062, 0.5, 0.4375, 0.5, 0.4688, 0.5, 0.0, 0.0, 0.5, 0.5, 0.5312, 0.5, 0.5625, 0.5, 0.5938, 0.5, 0.625, 0.5, 0.0, 0.0, 0.6562, 0.5, 0.6875, 0.5, 0.7188, 0.5, 0.75, 0.5, 0.7812, 0.5, 0.8125, 0.5, 0.8438, 0.5, 0.0, 0.0, 0.875, 0.5, 0.9062, 0.5, 0.9375, 0.5, 0.9688, 0.5, 1.0, 0.5, 0.0, 0.0, 0.03125, 0.5, 0.0625, 0.5, 0.09375, 0.5, 0.125, 0.5, 0.0, 0.0, 0.1562, 0.5, 0.1875, 0.5, 0.2188, 0.5, 0.25, 0.5, 0.2812, 0.5, 0.3125, 0.5])
me_roundcube_001.materials.append(mat_lever)
me_roundcube_001.materials.append(mat_levertop)
me_roundcube_001.update()
arm_armature_001 = bpy.data.armatures.new('Armature.001')  # bones are not reproduced

# ---- objects
ob_light = bpy.data.objects.new('Light', light_light)
ob_camera = bpy.data.objects.new('Camera', cam_camera)
ob_roundcube = bpy.data.objects.new('Roundcube', me_roundcube)
ob_armature = bpy.data.objects.new('Armature', arm_armature_001)
ob_lever = bpy.data.objects.new('Lever', me_roundcube_001)

# ---- transforms, parenting, visibility, modifiers, constraints
ob_light.location = (4.076, 1.005, 5.904)
ob_light.rotation_euler = (0.6503, 0.05522, 1.866)
ob_light.lock_rotations_4d = False
ob_light.empty_display_type = 'ARROWS'
ob_light.color = (0.0, 0.0, 0.0, 0.0)
ob_light.lineart.crease_threshold = 0.0
ob_camera.location = (7.359, -6.926, 4.958)
ob_camera.rotation_euler = (1.109, 0.0, 0.8149)
ob_camera.lock_rotations_4d = False
ob_camera.empty_display_type = 'ARROWS'
ob_camera.color = (0.0, 0.0, 0.0, 0.0)
ob_camera.display_type = 'WIRE'
ob_camera.lineart.crease_threshold = 0.0
ob_roundcube.location = (0.1883, 0.0, 0.993)
ob_armature.location = (4.28, 0.0, 0.6286)
ob_armature.rotation_euler = (0.03068, -0.3388, -0.08666)
ob_armature.show_in_front = True
ob_lever.parent = ob_armature
ob_lever.matrix_parent_inverse = Matrix(((1.0, -0.0, 0.0, -4.28), (-0.0, 1.0, -0.0, 0.0), (0.0, -0.0, 1.0, -0.6286), (-0.0, 0.0, -0.0, 1.0)))
ob_lever.location = (0.1883, 0.0, 0.993)
_vg = ob_lever.vertex_groups.new(name='Bone')
_vg.add([0, 1, 2, 3, 4, 5, 6, 7, 8, 9, 10, 11, 12, 13, 14, 15, 16, 17, 18, 19, 20, 21, 22, 23, 24, 25, 26, 27, 28, 29, 30, 31, 32, 33, 34, 35, 36, 37, 38, 39, 40, 41, 42, 43, 44, 45, 46, 47, 48, 49, 50, 51, 52, 53, 54, 55, 56, 57, 58, 59, 60, 61, 62, 63, 64, 65, 66, 67, 68, 69, 70, 71, 72, 73, 74, 75, 76, 77, 78, 79, 80, 81, 82, 83, 84, 85, 86, 87, 88, 89, 90, 91, 92, 93, 94, 95, 96, 97, 98, 99, 100, 101, 102, 103, 104, 105, 106, 107, 108, 109, 110, 111, 112, 113, 114, 115, 116, 117, 118, 119, 120, 121, 122, 123, 124, 125, 126, 127, 128, 129, 130, 131, 132, 133, 134, 135, 136, 137, 138, 139, 140, 141, 142, 143, 144, 145, 146, 147, 148, 149, 150, 151, 152, 153, 154, 155, 156, 157, 158, 159, 160, 161, 162, 163, 164, 165, 166, 167, 168, 169, 170, 171, 172, 173, 174, 175, 176, 177, 178, 179, 180, 181, 182, 183, 184, 185, 186, 187, 188, 189, 190, 191, 192, 193, 194, 195, 196, 197, 198, 199, 200, 201, 202, 203, 204, 205, 206, 207, 208, 209, 210, 211, 212, 213, 214, 215, 216, 217, 218, 219, 220, 221, 222, 223, 224, 225, 226, 227, 228, 229, 230, 231, 232, 233, 234, 235, 236, 237, 238, 239, 240, 241, 242, 243, 244, 245, 246, 247, 248, 249, 250, 251, 252, 253, 254, 255, 256, 257, 258, 259, 260, 261, 262, 263, 264, 265, 266, 267, 268, 269, 270, 271, 272, 273, 274, 275, 276, 277, 278, 279, 280, 281, 282, 283, 284, 285, 286, 287, 288, 289, 290, 291, 292, 293, 294, 295, 296, 297, 298, 299, 300, 301, 302, 303, 304, 305, 306, 307, 308, 309, 310, 311, 312, 313, 314, 315, 316, 317, 318, 319, 320, 321, 322, 323, 324, 325, 326, 327, 328, 329, 330, 331, 332, 333, 334, 335, 336, 337, 338, 339, 340, 341, 342, 343, 344, 345, 346, 347, 348, 349, 350, 351, 352, 353, 354, 355, 356, 357, 358, 359, 360, 361, 362, 363, 364, 365, 366, 367, 368, 369, 370, 371, 372, 373, 374, 375, 376, 377, 378, 379, 380, 381, 382, 383, 384, 385, 386, 387, 388, 389, 390, 391, 392, 393, 394, 395, 396, 397, 398, 399, 400, 401, 402, 403, 404, 405, 406, 407, 408, 409, 410, 411, 412, 413, 414, 415, 416, 417, 418], 1.0, 'REPLACE')
_m = ob_lever.modifiers.new('Armature', 'ARMATURE')
_m.object = ob_armature

# ---- collection membership
col_collection.objects.link(ob_light)
col_collection.objects.link(ob_camera)
col_collection.objects.link(ob_roundcube)
col_collection.objects.link(ob_armature)
col_collection.objects.link(ob_lever)

# ---- scene / render settings (as saved in the file)
scene.camera = ob_camera
scene.frame_start = 1; scene.frame_end = 20; scene.frame_set(3)
scene.render.engine = 'BLENDER_EEVEE_NEXT'
scene.cycles.sampling_pattern = 'TABULATED_SOBOL'
scene.cycles.use_light_tree = False
scene.view_settings.view_transform = 'Filmic'
bpy.context.view_layer.update()
